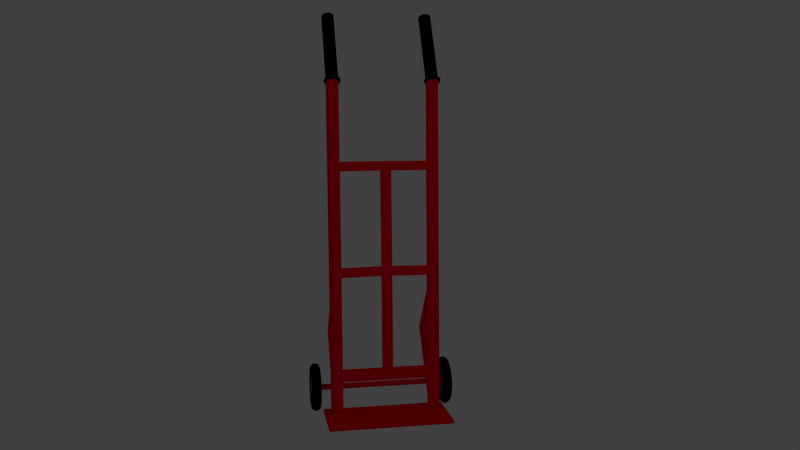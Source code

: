 # Source: HANDTRUCK.blend  (saved by Blender 2.64.0; exported with 4.5.12 LTS)
import bpy
from mathutils import Matrix  # noqa: F401  (used for matrix-valued properties, if any)

bpy.ops.wm.read_factory_settings(use_empty=True)
scene = bpy.context.scene
scene.name = 'Scene'

# ---- collections
col_collection_1 = bpy.data.collections.new('Collection 1'); scene.collection.children.link(col_collection_1)

# ---- materials (node trees are filled in below, after node groups)
mat_material_013 = bpy.data.materials.new('Material.013')
mat_material_013.alpha_threshold = 0.0
mat_material_013.use_transparent_shadow = False
mat_material_013.diffuse_color = (0.1574, 0.1574, 0.1574, 1.0)
mat_material_013.roughness = 0.5
mat_material_013.line_color = (0.0, 0.0, 0.0, 1.0)
mat_material_003 = bpy.data.materials.new('Material.003')
mat_material_003.alpha_threshold = 0.0
mat_material_003.use_transparent_shadow = False
mat_material_003.diffuse_color = (1.0, 0.0, 0.01143, 1.0)
mat_material_003.roughness = 0.5
mat_material_003.line_color = (0.0, 0.0, 0.0, 1.0)
mat_material_012 = bpy.data.materials.new('Material.012')
mat_material_012.alpha_threshold = 0.0
mat_material_012.use_transparent_shadow = False
mat_material_012.diffuse_color = (0.0, 0.0, 0.0, 1.0)
mat_material_012.roughness = 0.5
mat_material_012.line_color = (0.0, 0.0, 0.0, 1.0)
mat_material_002 = bpy.data.materials.new('Material.002')
mat_material_002.alpha_threshold = 0.0
mat_material_002.use_transparent_shadow = False
mat_material_002.roughness = 0.5
mat_material_002.line_color = (0.0, 0.0, 0.0, 1.0)
mat_material_004 = bpy.data.materials.new('Material.004')
mat_material_004.alpha_threshold = 0.0
mat_material_004.use_transparent_shadow = False
mat_material_004.diffuse_color = (0.0, 0.0, 0.0, 1.0)
mat_material_004.roughness = 0.5
mat_material_004.line_color = (0.0, 0.0, 0.0, 1.0)
mat_material_010 = bpy.data.materials.new('Material.010')
mat_material_010.alpha_threshold = 0.0
mat_material_010.use_transparent_shadow = False
mat_material_010.diffuse_color = (0.0, 0.0, 0.0, 1.0)
mat_material_010.roughness = 0.5
mat_material_010.line_color = (0.0, 0.0, 0.0, 1.0)

# ---- material node trees

# ---- world
world_world = bpy.data.worlds.new('World'); scene.world = world_world
world_world.color = (0.05088, 0.05088, 0.05088)
world_world.use_sun_shadow = False
world_world.sun_shadow_jitter_overblur = 0.0
world_world.cycles.sampling_method = 'MANUAL'
world_world.cycles.sample_map_resolution = 256

# ---- cameras
cam_camera = bpy.data.cameras.new('Camera')
cam_camera.clip_start = 0.001
cam_camera.clip_end = 1e+04
cam_camera.lens = 35.0
cam_camera.sensor_width = 32.0
cam_camera.sensor_height = 18.0
cam_camera.ortho_scale = 7.314
cam_camera.dof.focus_distance = 4.2
cam_camera.dof.aperture_fstop = 128.0

# ---- lights
light_lamp_001 = bpy.data.lights.new('Lamp.001', 'POINT')
light_lamp_001.transmission_factor = 0.0
light_lamp_001.cutoff_distance = 30.0
light_lamp_001.energy = 287.0
light_lamp_001.shadow_buffer_clip_start = 1.001
light_lamp_001.shadow_soft_size = 1.0
light_lamp_001.shadow_maximum_resolution = 0.006
light_lamp_001.use_absolute_resolution = True
light_lamp_001.cycles.use_multiple_importance_sampling = False
light_lamp = bpy.data.lights.new('Lamp', 'POINT')
light_lamp.transmission_factor = 0.0
light_lamp.cutoff_distance = 30.0
light_lamp.energy = 287.0
light_lamp.shadow_buffer_clip_start = 1.001
light_lamp.shadow_soft_size = 1.0
light_lamp.shadow_maximum_resolution = 0.006
light_lamp.use_absolute_resolution = True
light_lamp.cycles.use_multiple_importance_sampling = False

# ---- meshes
me_torus_008 = bpy.data.meshes.new('Torus.008')
me_torus_008.from_pydata([(1.25, 0.0, 0.0), (1.217, 0.0, 0.125), (1.125, 0.0, 0.2165), (1.0, 0.0, 0.25), (0.875, 0.0, 0.2165), (0.7835, 0.0, 0.125), (0.75, 0.0, 3.062e-17), (0.14, 4.061e-08, -0.3851), (0.875, 1.277e-08, -0.3118), (1.0, 0.0, -0.25), (1.125, 0.0, -0.2165), (1.217, 0.0, -0.125), (1.226, 0.2439, 0.0), (1.193, 0.2373, 0.125), (1.103, 0.2195, 0.2165), (0.9808, 0.1951, 0.25), (0.8582, 0.1707, 0.2165), (0.7684, 0.1529, 0.125), (0.7356, 0.1463, 3.062e-17), (0.1373, 0.02731, -0.3851), (0.8582, 0.1707, -0.3118), (0.9808, 0.1951, -0.25), (1.103, 0.2195, -0.2165), (1.193, 0.2373, -0.125), (1.155, 0.4784, 0.0), (1.124, 0.4655, 0.125), (1.039, 0.4305, 0.2165), (0.9239, 0.3827, 0.25), (0.8084, 0.3348, 0.2165), (0.7239, 0.2998, 0.125), (0.6929, 0.287, 3.062e-17), (0.1293, 0.05358, -0.3851), (0.8084, 0.3348, -0.3118), (0.9239, 0.3827, -0.25), (1.039, 0.4305, -0.2165), (1.124, 0.4655, -0.125), (1.039, 0.6945, 0.0), (1.011, 0.6759, 0.125), (0.9354, 0.625, 0.2165), (0.8315, 0.5556, 0.25), (0.7275, 0.4861, 0.2165), (0.6515, 0.4353, 0.125), (0.6236, 0.4167, 3.062e-17), (0.1164, 0.07778, -0.3851), (0.7275, 0.4861, -0.3118), (0.8315, 0.5556, -0.25), (0.9354, 0.625, -0.2165), (1.011, 0.6759, -0.125), (0.8839, 0.8839, 0.0), (0.8602, 0.8602, 0.125), (0.7955, 0.7955, 0.2165), (0.7071, 0.7071, 0.25), (0.6187, 0.6187, 0.2165), (0.554, 0.554, 0.125), (0.5303, 0.5303, 3.062e-17), (0.099, 0.099, -0.3851), (0.6187, 0.6187, -0.3118), (0.7071, 0.7071, -0.25), (0.7955, 0.7955, -0.2165), (0.8602, 0.8602, -0.125), (0.6945, 1.039, 0.0), (0.6759, 1.011, 0.125), (0.625, 0.9354, 0.2165), (0.5556, 0.8315, 0.25), (0.4861, 0.7275, 0.2165), (0.4353, 0.6515, 0.125), (0.4167, 0.6236, 3.062e-17), (0.07778, 0.1164, -0.3851), (0.4861, 0.7275, -0.3118), (0.5556, 0.8315, -0.25), (0.625, 0.9354, -0.2165), (0.6759, 1.011, -0.125), (0.4784, 1.155, 0.0), (0.4655, 1.124, 0.125), (0.4305, 1.039, 0.2165), (0.3827, 0.9239, 0.25), (0.3348, 0.8084, 0.2165), (0.2998, 0.7239, 0.125), (0.287, 0.6929, 3.062e-17), (0.05358, 0.1293, -0.3851), (0.3348, 0.8084, -0.3118), (0.3827, 0.9239, -0.25), (0.4305, 1.039, -0.2165), (0.4655, 1.124, -0.125), (0.2439, 1.226, 0.0), (0.2373, 1.193, 0.125), (0.2195, 1.103, 0.2165), (0.1951, 0.9808, 0.25), (0.1707, 0.8582, 0.2165), (0.1529, 0.7684, 0.125), (0.1463, 0.7356, 3.062e-17), (0.02731, 0.1373, -0.3851), (0.1707, 0.8582, -0.3118), (0.1951, 0.9808, -0.25), (0.2195, 1.103, -0.2165), (0.2373, 1.193, -0.125), (5.96e-08, 1.25, 0.0), (1.192e-07, 1.217, 0.125), (1.192e-07, 1.125, 0.2165), (8.941e-08, 1.0, 0.25), (8.941e-08, 0.875, 0.2165), (5.96e-08, 0.7835, 0.125), (8.941e-08, 0.75, 3.062e-17), (-6.752e-08, 0.14, -0.3851), (7.086e-08, 0.875, -0.3118), (8.941e-08, 1.0, -0.25), (1.192e-07, 1.125, -0.2165), (1.192e-07, 1.217, -0.125), (-0.2439, 1.226, 0.0), (-0.2373, 1.193, 0.125), (-0.2195, 1.103, 0.2165), (-0.1951, 0.9808, 0.25), (-0.1707, 0.8582, 0.2165), (-0.1529, 0.7684, 0.125), (-0.1463, 0.7356, 3.062e-17), (-0.02731, 0.1373, -0.3851), (-0.1707, 0.8582, -0.3118), (-0.1951, 0.9808, -0.25), (-0.2195, 1.103, -0.2165), (-0.2373, 1.193, -0.125), (-0.4784, 1.155, 0.0), (-0.4655, 1.124, 0.125), (-0.4305, 1.039, 0.2165), (-0.3827, 0.9239, 0.25), (-0.3348, 0.8084, 0.2165), (-0.2998, 0.7239, 0.125), (-0.287, 0.6929, 3.062e-17), (-0.05358, 0.1293, -0.3851), (-0.3348, 0.8084, -0.3118), (-0.3827, 0.9239, -0.25), (-0.4305, 1.039, -0.2165), (-0.4655, 1.124, -0.125), (-0.6945, 1.039, 0.0), (-0.6759, 1.011, 0.125), (-0.625, 0.9354, 0.2165), (-0.5556, 0.8315, 0.25), (-0.4861, 0.7275, 0.2165), (-0.4353, 0.6515, 0.125), (-0.4167, 0.6236, 3.062e-17), (-0.07778, 0.1164, -0.3851), (-0.4861, 0.7275, -0.3118), (-0.5556, 0.8315, -0.25), (-0.625, 0.9354, -0.2165), (-0.6759, 1.011, -0.125), (-0.8839, 0.8839, 0.0), (-0.8602, 0.8602, 0.125), (-0.7955, 0.7955, 0.2165), (-0.7071, 0.7071, 0.25), (-0.6187, 0.6187, 0.2165), (-0.554, 0.554, 0.125), (-0.5303, 0.5303, 3.062e-17), (-0.099, 0.099, -0.3851), (-0.6187, 0.6187, -0.3118), (-0.7071, 0.7071, -0.25), (-0.7955, 0.7955, -0.2165), (-0.8602, 0.8602, -0.125), (-1.039, 0.6945, 0.0), (-1.011, 0.6759, 0.125), (-0.9354, 0.625, 0.2165), (-0.8315, 0.5556, 0.25), (-0.7275, 0.4861, 0.2165), (-0.6515, 0.4353, 0.125), (-0.6236, 0.4167, 3.062e-17), (-0.1164, 0.07778, -0.3851), (-0.7275, 0.4861, -0.3118), (-0.8315, 0.5556, -0.25), (-0.9354, 0.625, -0.2165), (-1.011, 0.6759, -0.125), (-1.155, 0.4784, 0.0), (-1.124, 0.4655, 0.125), (-1.039, 0.4305, 0.2165), (-0.9239, 0.3827, 0.25), (-0.8084, 0.3348, 0.2165), (-0.7239, 0.2998, 0.125), (-0.6929, 0.287, 3.062e-17), (-0.1293, 0.05358, -0.3851), (-0.8084, 0.3348, -0.3118), (-0.9239, 0.3827, -0.25), (-1.039, 0.4305, -0.2165), (-1.124, 0.4655, -0.125), (-1.226, 0.2439, 0.0), (-1.193, 0.2373, 0.125), (-1.103, 0.2195, 0.2165), (-0.9808, 0.1951, 0.25), (-0.8582, 0.1707, 0.2165), (-0.7684, 0.1529, 0.125), (-0.7356, 0.1463, 3.062e-17), (-0.1373, 0.02731, -0.3851), (-0.8582, 0.1707, -0.3118), (-0.9808, 0.1951, -0.25), (-1.103, 0.2195, -0.2165), (-1.193, 0.2373, -0.125), (-1.25, 1.093e-07, 0.0), (-1.217, 1.064e-07, 0.125), (-1.125, 9.835e-08, 0.2165), (-1.0, 8.742e-08, 0.25), (-0.875, 7.649e-08, 0.2165), (-0.7835, 6.85e-08, 0.125), (-0.75, 6.557e-08, 3.062e-17), (-0.14, 5.285e-08, -0.3851), (-0.875, 8.927e-08, -0.3118), (-1.0, 8.742e-08, -0.25), (-1.125, 9.835e-08, -0.2165), (-1.217, 1.064e-07, -0.125), (-1.226, -0.2439, 0.0), (-1.193, -0.2373, 0.125), (-1.103, -0.2195, 0.2165), (-0.9808, -0.1951, 0.25), (-0.8582, -0.1707, 0.2165), (-0.7684, -0.1529, 0.125), (-0.7356, -0.1463, 3.062e-17), (-0.1373, -0.02731, -0.3851), (-0.8582, -0.1707, -0.3118), (-0.9808, -0.1951, -0.25), (-1.103, -0.2195, -0.2165), (-1.193, -0.2373, -0.125), (-1.155, -0.4784, 0.0), (-1.124, -0.4655, 0.125), (-1.039, -0.4305, 0.2165), (-0.9239, -0.3827, 0.25), (-0.8084, -0.3348, 0.2165), (-0.7239, -0.2998, 0.125), (-0.6929, -0.287, 3.062e-17), (-0.1293, -0.05358, -0.3851), (-0.8084, -0.3348, -0.3118), (-0.9239, -0.3827, -0.25), (-1.039, -0.4305, -0.2165), (-1.124, -0.4655, -0.125), (-1.039, -0.6945, 0.0), (-1.011, -0.6759, 0.125), (-0.9354, -0.625, 0.2165), (-0.8315, -0.5556, 0.25), (-0.7275, -0.4861, 0.2165), (-0.6515, -0.4353, 0.125), (-0.6236, -0.4167, 3.062e-17), (-0.1164, -0.07778, -0.3851), (-0.7275, -0.4861, -0.3118), (-0.8315, -0.5556, -0.25), (-0.9354, -0.625, -0.2165), (-1.011, -0.6759, -0.125), (-0.8839, -0.8839, 0.0), (-0.8602, -0.8602, 0.125), (-0.7955, -0.7955, 0.2165), (-0.7071, -0.7071, 0.25), (-0.6187, -0.6187, 0.2165), (-0.554, -0.554, 0.125), (-0.5303, -0.5303, 3.062e-17), (-0.099, -0.099, -0.3851), (-0.6187, -0.6187, -0.3118), (-0.7071, -0.7071, -0.25), (-0.7955, -0.7955, -0.2165), (-0.8602, -0.8602, -0.125), (-0.6945, -1.039, 0.0), (-0.6759, -1.011, 0.125), (-0.625, -0.9354, 0.2165), (-0.5556, -0.8315, 0.25), (-0.4861, -0.7275, 0.2165), (-0.4353, -0.6515, 0.125), (-0.4167, -0.6236, 3.062e-17), (-0.07778, -0.1164, -0.3851), (-0.4861, -0.7275, -0.3118), (-0.5556, -0.8315, -0.25), (-0.625, -0.9354, -0.2165), (-0.6759, -1.011, -0.125), (-0.4784, -1.155, 0.0), (-0.4655, -1.124, 0.125), (-0.4305, -1.039, 0.2165), (-0.3827, -0.9239, 0.25), (-0.3348, -0.8084, 0.2165), (-0.2998, -0.7239, 0.125), (-0.287, -0.6929, 3.062e-17), (-0.05358, -0.1293, -0.3851), (-0.3348, -0.8084, -0.3118), (-0.3827, -0.9239, -0.25), (-0.4305, -1.039, -0.2165), (-0.4655, -1.124, -0.125), (-0.2439, -1.226, 0.0), (-0.2373, -1.193, 0.125), (-0.2195, -1.103, 0.2165), (-0.1951, -0.9808, 0.25), (-0.1707, -0.8582, 0.2165), (-0.1529, -0.7684, 0.125), (-0.1463, -0.7356, 3.062e-17), (-0.02731, -0.1373, -0.3851), (-0.1707, -0.8582, -0.3118), (-0.1951, -0.9808, -0.25), (-0.2195, -1.103, -0.2165), (-0.2373, -1.193, -0.125), (5.96e-08, -1.25, 0.0), (1.192e-07, -1.217, 0.125), (1.192e-07, -1.125, 0.2165), (8.941e-08, -1.0, 0.25), (8.941e-08, -0.875, 0.2165), (5.96e-08, -0.7835, 0.125), (8.941e-08, -0.75, 3.062e-17), (-6.752e-08, -0.14, -0.3851), (7.086e-08, -0.875, -0.3118), (8.941e-08, -1.0, -0.25), (1.192e-07, -1.125, -0.2165), (1.192e-07, -1.217, -0.125), (0.2439, -1.226, 0.0), (0.2373, -1.193, 0.125), (0.2195, -1.103, 0.2165), (0.1951, -0.9808, 0.25), (0.1707, -0.8582, 0.2165), (0.1529, -0.7684, 0.125), (0.1463, -0.7356, 3.062e-17), (0.02731, -0.1373, -0.3851), (0.1707, -0.8582, -0.3118), (0.1951, -0.9808, -0.25), (0.2195, -1.103, -0.2165), (0.2373, -1.193, -0.125), (0.4784, -1.155, 0.0), (0.4655, -1.124, 0.125), (0.4305, -1.039, 0.2165), (0.3827, -0.9239, 0.25), (0.3348, -0.8084, 0.2165), (0.2998, -0.7239, 0.125), (0.287, -0.6929, 3.062e-17), (0.05358, -0.1293, -0.3851), (0.3348, -0.8084, -0.3118), (0.3827, -0.9239, -0.25), (0.4305, -1.039, -0.2165), (0.4655, -1.124, -0.125), (0.6945, -1.039, 0.0), (0.6759, -1.011, 0.125), (0.625, -0.9354, 0.2165), (0.5556, -0.8315, 0.25), (0.4861, -0.7275, 0.2165), (0.4353, -0.6515, 0.125), (0.4167, -0.6236, 3.062e-17), (0.07778, -0.1164, -0.3851), (0.4861, -0.7275, -0.3118), (0.5556, -0.8315, -0.25), (0.625, -0.9354, -0.2165), (0.6759, -1.011, -0.125), (0.8839, -0.8839, 0.0), (0.8602, -0.8602, 0.125), (0.7955, -0.7955, 0.2165), (0.7071, -0.7071, 0.25), (0.6187, -0.6187, 0.2165), (0.554, -0.554, 0.125), (0.5303, -0.5303, 3.062e-17), (0.099, -0.099, -0.3851), (0.6187, -0.6187, -0.3118), (0.7071, -0.7071, -0.25), (0.7955, -0.7955, -0.2165), (0.8602, -0.8602, -0.125), (1.039, -0.6945, 0.0), (1.011, -0.6759, 0.125), (0.9354, -0.625, 0.2165), (0.8315, -0.5556, 0.25), (0.7275, -0.4861, 0.2165), (0.6515, -0.4353, 0.125), (0.6236, -0.4167, 3.062e-17), (0.1164, -0.07778, -0.3851), (0.7275, -0.4861, -0.3118), (0.8315, -0.5556, -0.25), (0.9354, -0.625, -0.2165), (1.011, -0.6759, -0.125), (1.155, -0.4784, 0.0), (1.124, -0.4655, 0.125), (1.039, -0.4305, 0.2165), (0.9239, -0.3827, 0.25), (0.8084, -0.3348, 0.2165), (0.7239, -0.2998, 0.125), (0.6929, -0.287, 3.062e-17), (0.1293, -0.05358, -0.3851), (0.8084, -0.3348, -0.3118), (0.9239, -0.3827, -0.25), (1.039, -0.4305, -0.2165), (1.124, -0.4655, -0.125), (1.226, -0.2439, 0.0), (1.193, -0.2373, 0.125), (1.103, -0.2195, 0.2165), (0.9808, -0.1951, 0.25), (0.8582, -0.1707, 0.2165), (0.7684, -0.1529, 0.125), (0.7356, -0.1463, 3.062e-17), (0.1373, -0.02731, -0.3851), (0.8582, -0.1707, -0.3118), (0.9808, -0.1951, -0.25), (1.103, -0.2195, -0.2165), (1.193, -0.2373, -0.125)], [], [(0, 12, 13, 1), (1, 13, 14, 2), (2, 14, 15, 3), (3, 15, 16, 4), (4, 16, 17, 5), (5, 17, 18, 6), (7, 19, 20, 8), (8, 20, 21, 9), (9, 21, 22, 10), (10, 22, 23, 11), (0, 11, 23, 12), (12, 24, 25, 13), (13, 25, 26, 14), (14, 26, 27, 15), (15, 27, 28, 16), (16, 28, 29, 17), (17, 29, 30, 18), (19, 31, 32, 20), (20, 32, 33, 21), (21, 33, 34, 22), (22, 34, 35, 23), (23, 35, 24, 12), (24, 36, 37, 25), (25, 37, 38, 26), (26, 38, 39, 27), (27, 39, 40, 28), (28, 40, 41, 29), (29, 41, 42, 30), (31, 43, 44, 32), (32, 44, 45, 33), (33, 45, 46, 34), (34, 46, 47, 35), (35, 47, 36, 24), (36, 48, 49, 37), (37, 49, 50, 38), (38, 50, 51, 39), (39, 51, 52, 40), (40, 52, 53, 41), (41, 53, 54, 42), (43, 55, 56, 44), (44, 56, 57, 45), (45, 57, 58, 46), (46, 58, 59, 47), (47, 59, 48, 36), (48, 60, 61, 49), (49, 61, 62, 50), (50, 62, 63, 51), (51, 63, 64, 52), (52, 64, 65, 53), (53, 65, 66, 54), (55, 67, 68, 56), (56, 68, 69, 57), (57, 69, 70, 58), (58, 70, 71, 59), (59, 71, 60, 48), (60, 72, 73, 61), (61, 73, 74, 62), (62, 74, 75, 63), (63, 75, 76, 64), (64, 76, 77, 65), (65, 77, 78, 66), (67, 79, 80, 68), (68, 80, 81, 69), (69, 81, 82, 70), (70, 82, 83, 71), (71, 83, 72, 60), (72, 84, 85, 73), (73, 85, 86, 74), (74, 86, 87, 75), (75, 87, 88, 76), (76, 88, 89, 77), (77, 89, 90, 78), (79, 91, 92, 80), (80, 92, 93, 81), (81, 93, 94, 82), (82, 94, 95, 83), (83, 95, 84, 72), (84, 96, 97, 85), (85, 97, 98, 86), (86, 98, 99, 87), (87, 99, 100, 88), (88, 100, 101, 89), (89, 101, 102, 90), (91, 103, 104, 92), (92, 104, 105, 93), (93, 105, 106, 94), (94, 106, 107, 95), (95, 107, 96, 84), (96, 108, 109, 97), (97, 109, 110, 98), (98, 110, 111, 99), (99, 111, 112, 100), (100, 112, 113, 101), (101, 113, 114, 102), (103, 115, 116, 104), (104, 116, 117, 105), (105, 117, 118, 106), (106, 118, 119, 107), (107, 119, 108, 96), (108, 120, 121, 109), (109, 121, 122, 110), (110, 122, 123, 111), (111, 123, 124, 112), (112, 124, 125, 113), (113, 125, 126, 114), (115, 127, 128, 116), (116, 128, 129, 117), (117, 129, 130, 118), (118, 130, 131, 119), (119, 131, 120, 108), (120, 132, 133, 121), (121, 133, 134, 122), (122, 134, 135, 123), (123, 135, 136, 124), (124, 136, 137, 125), (125, 137, 138, 126), (127, 139, 140, 128), (128, 140, 141, 129), (129, 141, 142, 130), (130, 142, 143, 131), (131, 143, 132, 120), (132, 144, 145, 133), (133, 145, 146, 134), (134, 146, 147, 135), (135, 147, 148, 136), (136, 148, 149, 137), (137, 149, 150, 138), (139, 151, 152, 140), (140, 152, 153, 141), (141, 153, 154, 142), (142, 154, 155, 143), (143, 155, 144, 132), (144, 156, 157, 145), (145, 157, 158, 146), (146, 158, 159, 147), (147, 159, 160, 148), (148, 160, 161, 149), (149, 161, 162, 150), (151, 163, 164, 152), (152, 164, 165, 153), (153, 165, 166, 154), (154, 166, 167, 155), (155, 167, 156, 144), (156, 168, 169, 157), (157, 169, 170, 158), (158, 170, 171, 159), (159, 171, 172, 160), (160, 172, 173, 161), (161, 173, 174, 162), (163, 175, 176, 164), (164, 176, 177, 165), (165, 177, 178, 166), (166, 178, 179, 167), (167, 179, 168, 156), (168, 180, 181, 169), (169, 181, 182, 170), (170, 182, 183, 171), (171, 183, 184, 172), (172, 184, 185, 173), (173, 185, 186, 174), (175, 187, 188, 176), (176, 188, 189, 177), (177, 189, 190, 178), (178, 190, 191, 179), (179, 191, 180, 168), (180, 192, 193, 181), (181, 193, 194, 182), (182, 194, 195, 183), (183, 195, 196, 184), (184, 196, 197, 185), (185, 197, 198, 186), (187, 199, 200, 188), (188, 200, 201, 189), (189, 201, 202, 190), (190, 202, 203, 191), (191, 203, 192, 180), (192, 204, 205, 193), (193, 205, 206, 194), (194, 206, 207, 195), (195, 207, 208, 196), (196, 208, 209, 197), (197, 209, 210, 198), (199, 211, 212, 200), (200, 212, 213, 201), (201, 213, 214, 202), (202, 214, 215, 203), (203, 215, 204, 192), (204, 216, 217, 205), (205, 217, 218, 206), (206, 218, 219, 207), (207, 219, 220, 208), (208, 220, 221, 209), (209, 221, 222, 210), (211, 223, 224, 212), (212, 224, 225, 213), (213, 225, 226, 214), (214, 226, 227, 215), (215, 227, 216, 204), (216, 228, 229, 217), (217, 229, 230, 218), (218, 230, 231, 219), (219, 231, 232, 220), (220, 232, 233, 221), (221, 233, 234, 222), (223, 235, 236, 224), (224, 236, 237, 225), (225, 237, 238, 226), (226, 238, 239, 227), (227, 239, 228, 216), (228, 240, 241, 229), (229, 241, 242, 230), (230, 242, 243, 231), (231, 243, 244, 232), (232, 244, 245, 233), (233, 245, 246, 234), (235, 247, 248, 236), (236, 248, 249, 237), (237, 249, 250, 238), (238, 250, 251, 239), (239, 251, 240, 228), (240, 252, 253, 241), (241, 253, 254, 242), (242, 254, 255, 243), (243, 255, 256, 244), (244, 256, 257, 245), (245, 257, 258, 246), (247, 259, 260, 248), (248, 260, 261, 249), (249, 261, 262, 250), (250, 262, 263, 251), (251, 263, 252, 240), (252, 264, 265, 253), (253, 265, 266, 254), (254, 266, 267, 255), (255, 267, 268, 256), (256, 268, 269, 257), (257, 269, 270, 258), (259, 271, 272, 260), (260, 272, 273, 261), (261, 273, 274, 262), (262, 274, 275, 263), (263, 275, 264, 252), (264, 276, 277, 265), (265, 277, 278, 266), (266, 278, 279, 267), (267, 279, 280, 268), (268, 280, 281, 269), (269, 281, 282, 270), (271, 283, 284, 272), (272, 284, 285, 273), (273, 285, 286, 274), (274, 286, 287, 275), (275, 287, 276, 264), (276, 288, 289, 277), (277, 289, 290, 278), (278, 290, 291, 279), (279, 291, 292, 280), (280, 292, 293, 281), (281, 293, 294, 282), (283, 295, 296, 284), (284, 296, 297, 285), (285, 297, 298, 286), (286, 298, 299, 287), (287, 299, 288, 276), (288, 300, 301, 289), (289, 301, 302, 290), (290, 302, 303, 291), (291, 303, 304, 292), (292, 304, 305, 293), (293, 305, 306, 294), (295, 307, 308, 296), (296, 308, 309, 297), (297, 309, 310, 298), (298, 310, 311, 299), (299, 311, 300, 288), (300, 312, 313, 301), (301, 313, 314, 302), (302, 314, 315, 303), (303, 315, 316, 304), (304, 316, 317, 305), (305, 317, 318, 306), (307, 319, 320, 308), (308, 320, 321, 309), (309, 321, 322, 310), (310, 322, 323, 311), (311, 323, 312, 300), (312, 324, 325, 313), (313, 325, 326, 314), (314, 326, 327, 315), (315, 327, 328, 316), (316, 328, 329, 317), (317, 329, 330, 318), (319, 331, 332, 320), (320, 332, 333, 321), (321, 333, 334, 322), (322, 334, 335, 323), (323, 335, 324, 312), (324, 336, 337, 325), (325, 337, 338, 326), (326, 338, 339, 327), (327, 339, 340, 328), (328, 340, 341, 329), (329, 341, 342, 330), (331, 343, 344, 332), (332, 344, 345, 333), (333, 345, 346, 334), (334, 346, 347, 335), (335, 347, 336, 324), (336, 348, 349, 337), (337, 349, 350, 338), (338, 350, 351, 339), (339, 351, 352, 340), (340, 352, 353, 341), (341, 353, 354, 342), (343, 355, 356, 344), (344, 356, 357, 345), (345, 357, 358, 346), (346, 358, 359, 347), (347, 359, 348, 336), (348, 360, 361, 349), (349, 361, 362, 350), (350, 362, 363, 351), (351, 363, 364, 352), (352, 364, 365, 353), (353, 365, 366, 354), (355, 367, 368, 356), (356, 368, 369, 357), (357, 369, 370, 358), (358, 370, 371, 359), (359, 371, 360, 348), (360, 372, 373, 361), (361, 373, 374, 362), (362, 374, 375, 363), (363, 375, 376, 364), (364, 376, 377, 365), (365, 377, 378, 366), (367, 379, 380, 368), (368, 380, 381, 369), (369, 381, 382, 370), (370, 382, 383, 371), (371, 383, 372, 360), (372, 0, 1, 373), (373, 1, 2, 374), (374, 2, 3, 375), (375, 3, 4, 376), (376, 4, 5, 377), (377, 5, 6, 378), (379, 7, 8, 380), (380, 8, 9, 381), (381, 9, 10, 382), (382, 10, 11, 383), (383, 11, 0, 372), (6, 18, 30, 42, 54, 66, 78, 90, 102, 114, 126, 138, 150, 162, 174, 186, 198, 210, 222, 234, 246, 258, 270, 282, 294, 306, 318, 330, 342, 354, 366, 378), (19, 235, 223, 31), (31, 223, 211, 43), (43, 211, 199, 55), (187, 67, 55, 199), (175, 79, 67, 187), (79, 175, 163, 91), (91, 163, 151, 103), (103, 151, 139, 115), (127, 115, 139), (7, 247, 235, 19), (247, 7, 379, 259), (259, 379, 367, 271), (271, 367, 355, 283), (283, 355, 343, 295), (331, 307, 295, 343), (307, 331, 319)])
me_torus_008.materials.append(mat_material_013)
me_torus_008.use_remesh_preserve_volume = False
me_torus_008.use_remesh_preserve_attributes = False
me_torus_008.use_mirror_vertex_groups = False
me_torus_008.update()
me_cube_021 = bpy.data.meshes.new('Cube.021')
me_cube_021.from_pydata([(-1.0, -0.3974, -1.0), (-1.0, 1.0, -1.0), (1.0, 1.0, -1.0), (1.0, -0.5188, -1.0), (-1.0, -0.3974, 1.0), (-1.0, 1.0, 1.0), (1.0, 1.0, 1.0), (1.0, -0.5188, 1.0), (0.0, 2.828, 1.0), (0.0, 2.828, -1.0), (0.0, 0.8277, 1.0), (0.0, 0.8277, -1.0)], [], [(4, 5, 1, 0), (8, 6, 2, 9), (6, 7, 3, 2), (10, 4, 0, 11), (11, 9, 2, 3), (10, 8, 5, 4), (5, 8, 9, 1), (7, 10, 11, 3), (0, 1, 9, 11), (7, 6, 8, 10)])
me_cube_021.materials.append(mat_material_003)
me_cube_021.use_remesh_preserve_volume = False
me_cube_021.use_remesh_preserve_attributes = False
me_cube_021.use_mirror_vertex_groups = False
me_cube_021.update()
me_cube_020 = bpy.data.meshes.new('Cube.020')
me_cube_020.from_pydata([(-1.0, -1.0, -1.0), (-1.0, 1.0, -0.9638), (1.0, 1.0, -1.0), (1.0, -1.0, -1.0), (-1.0, -1.0, 1.036), (-1.0, 1.0, 1.036), (1.0, 1.0, 1.036), (1.0, -1.0, 1.036)], [], [(4, 5, 1, 0), (5, 6, 2, 1), (6, 7, 3, 2), (7, 4, 0, 3), (0, 1, 2, 3), (7, 6, 5, 4)])
me_cube_020.materials.append(mat_material_003)
me_cube_020.use_remesh_preserve_volume = False
me_cube_020.use_remesh_preserve_attributes = False
me_cube_020.use_mirror_vertex_groups = False
me_cube_020.update()
me_cylinder_005 = bpy.data.meshes.new('Cylinder.005')
me_cylinder_005.from_pydata([(0.0, 1.0, -1.0), (0.0, 1.0, 1.0), (0.6428, 0.766, -1.0), (0.6428, 0.766, 1.0), (0.9848, 0.1736, -1.0), (0.9848, 0.1736, 1.0), (0.866, -0.5, -1.0), (0.866, -0.5, 1.0), (0.342, -0.9397, -1.0), (0.342, -0.9397, 1.0), (-0.342, -0.9397, -1.0), (-0.342, -0.9397, 1.0), (-0.866, -0.5, -1.0), (-0.866, -0.5, 1.0), (-0.9848, 0.1736, -1.0), (-0.9848, 0.1736, 1.0), (-0.6428, 0.766, -1.0), (-0.6428, 0.766, 1.0)], [], [(0, 1, 3, 2), (2, 3, 5, 4), (4, 5, 7, 6), (6, 7, 9, 8), (8, 9, 11, 10), (10, 11, 13, 12), (12, 13, 15, 14), (3, 1, 17, 15, 13, 11, 9, 7, 5), (16, 17, 1, 0), (14, 15, 17, 16), (0, 2, 4, 6, 8, 10, 12, 14, 16)])
me_cylinder_005.materials.append(mat_material_003)
me_cylinder_005.use_remesh_preserve_volume = False
me_cylinder_005.use_remesh_preserve_attributes = False
me_cylinder_005.use_mirror_vertex_groups = False
me_cylinder_005.update()
me_cube_018 = bpy.data.meshes.new('Cube.018')
me_cube_018.from_pydata([(-1.0, -0.1823, -1.0), (-1.0, 1.0, -0.9638), (1.0, 1.0, -1.0), (1.0, -0.1823, -1.0), (-1.0, -1.0, 1.036), (-1.0, 1.0, 1.036), (1.0, 1.0, 1.036), (1.0, -1.0, 1.036)], [], [(4, 5, 1, 0), (5, 6, 2, 1), (6, 7, 3, 2), (7, 4, 0, 3), (0, 1, 2, 3), (7, 6, 5, 4)])
me_cube_018.materials.append(mat_material_003)
me_cube_018.use_remesh_preserve_volume = False
me_cube_018.use_remesh_preserve_attributes = False
me_cube_018.use_mirror_vertex_groups = False
me_cube_018.update()
me_torus_005 = bpy.data.meshes.new('Torus.005')
me_torus_005.from_pydata([(1.25, 0.0, 0.0), (1.217, 0.0, 0.125), (1.125, 0.0, 0.2165), (1.0, 0.0, 0.25), (0.875, 0.0, 0.2165), (0.7835, 0.0, 0.125), (0.75, 0.0, 3.062e-17), (0.14, 4.061e-08, -0.3851), (0.875, 1.277e-08, -0.3118), (1.0, 0.0, -0.25), (1.125, 0.0, -0.2165), (1.217, 0.0, -0.125), (1.226, 0.2439, 0.0), (1.193, 0.2373, 0.125), (1.103, 0.2195, 0.2165), (0.9808, 0.1951, 0.25), (0.8582, 0.1707, 0.2165), (0.7684, 0.1529, 0.125), (0.7356, 0.1463, 3.062e-17), (0.1373, 0.02731, -0.3851), (0.8582, 0.1707, -0.3118), (0.9808, 0.1951, -0.25), (1.103, 0.2195, -0.2165), (1.193, 0.2373, -0.125), (1.155, 0.4784, 0.0), (1.124, 0.4655, 0.125), (1.039, 0.4305, 0.2165), (0.9239, 0.3827, 0.25), (0.8084, 0.3348, 0.2165), (0.7239, 0.2998, 0.125), (0.6929, 0.287, 3.062e-17), (0.1293, 0.05358, -0.3851), (0.8084, 0.3348, -0.3118), (0.9239, 0.3827, -0.25), (1.039, 0.4305, -0.2165), (1.124, 0.4655, -0.125), (1.039, 0.6945, 0.0), (1.011, 0.6759, 0.125), (0.9354, 0.625, 0.2165), (0.8315, 0.5556, 0.25), (0.7275, 0.4861, 0.2165), (0.6515, 0.4353, 0.125), (0.6236, 0.4167, 3.062e-17), (0.1164, 0.07778, -0.3851), (0.7275, 0.4861, -0.3118), (0.8315, 0.5556, -0.25), (0.9354, 0.625, -0.2165), (1.011, 0.6759, -0.125), (0.8839, 0.8839, 0.0), (0.8602, 0.8602, 0.125), (0.7955, 0.7955, 0.2165), (0.7071, 0.7071, 0.25), (0.6187, 0.6187, 0.2165), (0.554, 0.554, 0.125), (0.5303, 0.5303, 3.062e-17), (0.099, 0.099, -0.3851), (0.6187, 0.6187, -0.3118), (0.7071, 0.7071, -0.25), (0.7955, 0.7955, -0.2165), (0.8602, 0.8602, -0.125), (0.6945, 1.039, 0.0), (0.6759, 1.011, 0.125), (0.625, 0.9354, 0.2165), (0.5556, 0.8315, 0.25), (0.4861, 0.7275, 0.2165), (0.4353, 0.6515, 0.125), (0.4167, 0.6236, 3.062e-17), (0.07778, 0.1164, -0.3851), (0.4861, 0.7275, -0.3118), (0.5556, 0.8315, -0.25), (0.625, 0.9354, -0.2165), (0.6759, 1.011, -0.125), (0.4784, 1.155, 0.0), (0.4655, 1.124, 0.125), (0.4305, 1.039, 0.2165), (0.3827, 0.9239, 0.25), (0.3348, 0.8084, 0.2165), (0.2998, 0.7239, 0.125), (0.287, 0.6929, 3.062e-17), (0.05358, 0.1293, -0.3851), (0.3348, 0.8084, -0.3118), (0.3827, 0.9239, -0.25), (0.4305, 1.039, -0.2165), (0.4655, 1.124, -0.125), (0.2439, 1.226, 0.0), (0.2373, 1.193, 0.125), (0.2195, 1.103, 0.2165), (0.1951, 0.9808, 0.25), (0.1707, 0.8582, 0.2165), (0.1529, 0.7684, 0.125), (0.1463, 0.7356, 3.062e-17), (0.02731, 0.1373, -0.3851), (0.1707, 0.8582, -0.3118), (0.1951, 0.9808, -0.25), (0.2195, 1.103, -0.2165), (0.2373, 1.193, -0.125), (5.96e-08, 1.25, 0.0), (1.192e-07, 1.217, 0.125), (1.192e-07, 1.125, 0.2165), (8.941e-08, 1.0, 0.25), (8.941e-08, 0.875, 0.2165), (5.96e-08, 0.7835, 0.125), (8.941e-08, 0.75, 3.062e-17), (-6.752e-08, 0.14, -0.3851), (7.086e-08, 0.875, -0.3118), (8.941e-08, 1.0, -0.25), (1.192e-07, 1.125, -0.2165), (1.192e-07, 1.217, -0.125), (-0.2439, 1.226, 0.0), (-0.2373, 1.193, 0.125), (-0.2195, 1.103, 0.2165), (-0.1951, 0.9808, 0.25), (-0.1707, 0.8582, 0.2165), (-0.1529, 0.7684, 0.125), (-0.1463, 0.7356, 3.062e-17), (-0.02731, 0.1373, -0.3851), (-0.1707, 0.8582, -0.3118), (-0.1951, 0.9808, -0.25), (-0.2195, 1.103, -0.2165), (-0.2373, 1.193, -0.125), (-0.4784, 1.155, 0.0), (-0.4655, 1.124, 0.125), (-0.4305, 1.039, 0.2165), (-0.3827, 0.9239, 0.25), (-0.3348, 0.8084, 0.2165), (-0.2998, 0.7239, 0.125), (-0.287, 0.6929, 3.062e-17), (-0.05358, 0.1293, -0.3851), (-0.3348, 0.8084, -0.3118), (-0.3827, 0.9239, -0.25), (-0.4305, 1.039, -0.2165), (-0.4655, 1.124, -0.125), (-0.6945, 1.039, 0.0), (-0.6759, 1.011, 0.125), (-0.625, 0.9354, 0.2165), (-0.5556, 0.8315, 0.25), (-0.4861, 0.7275, 0.2165), (-0.4353, 0.6515, 0.125), (-0.4167, 0.6236, 3.062e-17), (-0.07778, 0.1164, -0.3851), (-0.4861, 0.7275, -0.3118), (-0.5556, 0.8315, -0.25), (-0.625, 0.9354, -0.2165), (-0.6759, 1.011, -0.125), (-0.8839, 0.8839, 0.0), (-0.8602, 0.8602, 0.125), (-0.7955, 0.7955, 0.2165), (-0.7071, 0.7071, 0.25), (-0.6187, 0.6187, 0.2165), (-0.554, 0.554, 0.125), (-0.5303, 0.5303, 3.062e-17), (-0.099, 0.099, -0.3851), (-0.6187, 0.6187, -0.3118), (-0.7071, 0.7071, -0.25), (-0.7955, 0.7955, -0.2165), (-0.8602, 0.8602, -0.125), (-1.039, 0.6945, 0.0), (-1.011, 0.6759, 0.125), (-0.9354, 0.625, 0.2165), (-0.8315, 0.5556, 0.25), (-0.7275, 0.4861, 0.2165), (-0.6515, 0.4353, 0.125), (-0.6236, 0.4167, 3.062e-17), (-0.1164, 0.07778, -0.3851), (-0.7275, 0.4861, -0.3118), (-0.8315, 0.5556, -0.25), (-0.9354, 0.625, -0.2165), (-1.011, 0.6759, -0.125), (-1.155, 0.4784, 0.0), (-1.124, 0.4655, 0.125), (-1.039, 0.4305, 0.2165), (-0.9239, 0.3827, 0.25), (-0.8084, 0.3348, 0.2165), (-0.7239, 0.2998, 0.125), (-0.6929, 0.287, 3.062e-17), (-0.1293, 0.05358, -0.3851), (-0.8084, 0.3348, -0.3118), (-0.9239, 0.3827, -0.25), (-1.039, 0.4305, -0.2165), (-1.124, 0.4655, -0.125), (-1.226, 0.2439, 0.0), (-1.193, 0.2373, 0.125), (-1.103, 0.2195, 0.2165), (-0.9808, 0.1951, 0.25), (-0.8582, 0.1707, 0.2165), (-0.7684, 0.1529, 0.125), (-0.7356, 0.1463, 3.062e-17), (-0.1373, 0.02731, -0.3851), (-0.8582, 0.1707, -0.3118), (-0.9808, 0.1951, -0.25), (-1.103, 0.2195, -0.2165), (-1.193, 0.2373, -0.125), (-1.25, 1.093e-07, 0.0), (-1.217, 1.064e-07, 0.125), (-1.125, 9.835e-08, 0.2165), (-1.0, 8.742e-08, 0.25), (-0.875, 7.649e-08, 0.2165), (-0.7835, 6.85e-08, 0.125), (-0.75, 6.557e-08, 3.062e-17), (-0.14, 5.285e-08, -0.3851), (-0.875, 8.927e-08, -0.3118), (-1.0, 8.742e-08, -0.25), (-1.125, 9.835e-08, -0.2165), (-1.217, 1.064e-07, -0.125), (-1.226, -0.2439, 0.0), (-1.193, -0.2373, 0.125), (-1.103, -0.2195, 0.2165), (-0.9808, -0.1951, 0.25), (-0.8582, -0.1707, 0.2165), (-0.7684, -0.1529, 0.125), (-0.7356, -0.1463, 3.062e-17), (-0.1373, -0.02731, -0.3851), (-0.8582, -0.1707, -0.3118), (-0.9808, -0.1951, -0.25), (-1.103, -0.2195, -0.2165), (-1.193, -0.2373, -0.125), (-1.155, -0.4784, 0.0), (-1.124, -0.4655, 0.125), (-1.039, -0.4305, 0.2165), (-0.9239, -0.3827, 0.25), (-0.8084, -0.3348, 0.2165), (-0.7239, -0.2998, 0.125), (-0.6929, -0.287, 3.062e-17), (-0.1293, -0.05358, -0.3851), (-0.8084, -0.3348, -0.3118), (-0.9239, -0.3827, -0.25), (-1.039, -0.4305, -0.2165), (-1.124, -0.4655, -0.125), (-1.039, -0.6945, 0.0), (-1.011, -0.6759, 0.125), (-0.9354, -0.625, 0.2165), (-0.8315, -0.5556, 0.25), (-0.7275, -0.4861, 0.2165), (-0.6515, -0.4353, 0.125), (-0.6236, -0.4167, 3.062e-17), (-0.1164, -0.07778, -0.3851), (-0.7275, -0.4861, -0.3118), (-0.8315, -0.5556, -0.25), (-0.9354, -0.625, -0.2165), (-1.011, -0.6759, -0.125), (-0.8839, -0.8839, 0.0), (-0.8602, -0.8602, 0.125), (-0.7955, -0.7955, 0.2165), (-0.7071, -0.7071, 0.25), (-0.6187, -0.6187, 0.2165), (-0.554, -0.554, 0.125), (-0.5303, -0.5303, 3.062e-17), (-0.099, -0.099, -0.3851), (-0.6187, -0.6187, -0.3118), (-0.7071, -0.7071, -0.25), (-0.7955, -0.7955, -0.2165), (-0.8602, -0.8602, -0.125), (-0.6945, -1.039, 0.0), (-0.6759, -1.011, 0.125), (-0.625, -0.9354, 0.2165), (-0.5556, -0.8315, 0.25), (-0.4861, -0.7275, 0.2165), (-0.4353, -0.6515, 0.125), (-0.4167, -0.6236, 3.062e-17), (-0.07778, -0.1164, -0.3851), (-0.4861, -0.7275, -0.3118), (-0.5556, -0.8315, -0.25), (-0.625, -0.9354, -0.2165), (-0.6759, -1.011, -0.125), (-0.4784, -1.155, 0.0), (-0.4655, -1.124, 0.125), (-0.4305, -1.039, 0.2165), (-0.3827, -0.9239, 0.25), (-0.3348, -0.8084, 0.2165), (-0.2998, -0.7239, 0.125), (-0.287, -0.6929, 3.062e-17), (-0.05358, -0.1293, -0.3851), (-0.3348, -0.8084, -0.3118), (-0.3827, -0.9239, -0.25), (-0.4305, -1.039, -0.2165), (-0.4655, -1.124, -0.125), (-0.2439, -1.226, 0.0), (-0.2373, -1.193, 0.125), (-0.2195, -1.103, 0.2165), (-0.1951, -0.9808, 0.25), (-0.1707, -0.8582, 0.2165), (-0.1529, -0.7684, 0.125), (-0.1463, -0.7356, 3.062e-17), (-0.02731, -0.1373, -0.3851), (-0.1707, -0.8582, -0.3118), (-0.1951, -0.9808, -0.25), (-0.2195, -1.103, -0.2165), (-0.2373, -1.193, -0.125), (5.96e-08, -1.25, 0.0), (1.192e-07, -1.217, 0.125), (1.192e-07, -1.125, 0.2165), (8.941e-08, -1.0, 0.25), (8.941e-08, -0.875, 0.2165), (5.96e-08, -0.7835, 0.125), (8.941e-08, -0.75, 3.062e-17), (-6.752e-08, -0.14, -0.3851), (7.086e-08, -0.875, -0.3118), (8.941e-08, -1.0, -0.25), (1.192e-07, -1.125, -0.2165), (1.192e-07, -1.217, -0.125), (0.2439, -1.226, 0.0), (0.2373, -1.193, 0.125), (0.2195, -1.103, 0.2165), (0.1951, -0.9808, 0.25), (0.1707, -0.8582, 0.2165), (0.1529, -0.7684, 0.125), (0.1463, -0.7356, 3.062e-17), (0.02731, -0.1373, -0.3851), (0.1707, -0.8582, -0.3118), (0.1951, -0.9808, -0.25), (0.2195, -1.103, -0.2165), (0.2373, -1.193, -0.125), (0.4784, -1.155, 0.0), (0.4655, -1.124, 0.125), (0.4305, -1.039, 0.2165), (0.3827, -0.9239, 0.25), (0.3348, -0.8084, 0.2165), (0.2998, -0.7239, 0.125), (0.287, -0.6929, 3.062e-17), (0.05358, -0.1293, -0.3851), (0.3348, -0.8084, -0.3118), (0.3827, -0.9239, -0.25), (0.4305, -1.039, -0.2165), (0.4655, -1.124, -0.125), (0.6945, -1.039, 0.0), (0.6759, -1.011, 0.125), (0.625, -0.9354, 0.2165), (0.5556, -0.8315, 0.25), (0.4861, -0.7275, 0.2165), (0.4353, -0.6515, 0.125), (0.4167, -0.6236, 3.062e-17), (0.07778, -0.1164, -0.3851), (0.4861, -0.7275, -0.3118), (0.5556, -0.8315, -0.25), (0.625, -0.9354, -0.2165), (0.6759, -1.011, -0.125), (0.8839, -0.8839, 0.0), (0.8602, -0.8602, 0.125), (0.7955, -0.7955, 0.2165), (0.7071, -0.7071, 0.25), (0.6187, -0.6187, 0.2165), (0.554, -0.554, 0.125), (0.5303, -0.5303, 3.062e-17), (0.099, -0.099, -0.3851), (0.6187, -0.6187, -0.3118), (0.7071, -0.7071, -0.25), (0.7955, -0.7955, -0.2165), (0.8602, -0.8602, -0.125), (1.039, -0.6945, 0.0), (1.011, -0.6759, 0.125), (0.9354, -0.625, 0.2165), (0.8315, -0.5556, 0.25), (0.7275, -0.4861, 0.2165), (0.6515, -0.4353, 0.125), (0.6236, -0.4167, 3.062e-17), (0.1164, -0.07778, -0.3851), (0.7275, -0.4861, -0.3118), (0.8315, -0.5556, -0.25), (0.9354, -0.625, -0.2165), (1.011, -0.6759, -0.125), (1.155, -0.4784, 0.0), (1.124, -0.4655, 0.125), (1.039, -0.4305, 0.2165), (0.9239, -0.3827, 0.25), (0.8084, -0.3348, 0.2165), (0.7239, -0.2998, 0.125), (0.6929, -0.287, 3.062e-17), (0.1293, -0.05358, -0.3851), (0.8084, -0.3348, -0.3118), (0.9239, -0.3827, -0.25), (1.039, -0.4305, -0.2165), (1.124, -0.4655, -0.125), (1.226, -0.2439, 0.0), (1.193, -0.2373, 0.125), (1.103, -0.2195, 0.2165), (0.9808, -0.1951, 0.25), (0.8582, -0.1707, 0.2165), (0.7684, -0.1529, 0.125), (0.7356, -0.1463, 3.062e-17), (0.1373, -0.02731, -0.3851), (0.8582, -0.1707, -0.3118), (0.9808, -0.1951, -0.25), (1.103, -0.2195, -0.2165), (1.193, -0.2373, -0.125)], [], [(0, 12, 13, 1), (1, 13, 14, 2), (2, 14, 15, 3), (3, 15, 16, 4), (4, 16, 17, 5), (5, 17, 18, 6), (7, 19, 20, 8), (8, 20, 21, 9), (9, 21, 22, 10), (10, 22, 23, 11), (0, 11, 23, 12), (12, 24, 25, 13), (13, 25, 26, 14), (14, 26, 27, 15), (15, 27, 28, 16), (16, 28, 29, 17), (17, 29, 30, 18), (19, 31, 32, 20), (20, 32, 33, 21), (21, 33, 34, 22), (22, 34, 35, 23), (23, 35, 24, 12), (24, 36, 37, 25), (25, 37, 38, 26), (26, 38, 39, 27), (27, 39, 40, 28), (28, 40, 41, 29), (29, 41, 42, 30), (31, 43, 44, 32), (32, 44, 45, 33), (33, 45, 46, 34), (34, 46, 47, 35), (35, 47, 36, 24), (36, 48, 49, 37), (37, 49, 50, 38), (38, 50, 51, 39), (39, 51, 52, 40), (40, 52, 53, 41), (41, 53, 54, 42), (43, 55, 56, 44), (44, 56, 57, 45), (45, 57, 58, 46), (46, 58, 59, 47), (47, 59, 48, 36), (48, 60, 61, 49), (49, 61, 62, 50), (50, 62, 63, 51), (51, 63, 64, 52), (52, 64, 65, 53), (53, 65, 66, 54), (55, 67, 68, 56), (56, 68, 69, 57), (57, 69, 70, 58), (58, 70, 71, 59), (59, 71, 60, 48), (60, 72, 73, 61), (61, 73, 74, 62), (62, 74, 75, 63), (63, 75, 76, 64), (64, 76, 77, 65), (65, 77, 78, 66), (67, 79, 80, 68), (68, 80, 81, 69), (69, 81, 82, 70), (70, 82, 83, 71), (71, 83, 72, 60), (72, 84, 85, 73), (73, 85, 86, 74), (74, 86, 87, 75), (75, 87, 88, 76), (76, 88, 89, 77), (77, 89, 90, 78), (79, 91, 92, 80), (80, 92, 93, 81), (81, 93, 94, 82), (82, 94, 95, 83), (83, 95, 84, 72), (84, 96, 97, 85), (85, 97, 98, 86), (86, 98, 99, 87), (87, 99, 100, 88), (88, 100, 101, 89), (89, 101, 102, 90), (91, 103, 104, 92), (92, 104, 105, 93), (93, 105, 106, 94), (94, 106, 107, 95), (95, 107, 96, 84), (96, 108, 109, 97), (97, 109, 110, 98), (98, 110, 111, 99), (99, 111, 112, 100), (100, 112, 113, 101), (101, 113, 114, 102), (103, 115, 116, 104), (104, 116, 117, 105), (105, 117, 118, 106), (106, 118, 119, 107), (107, 119, 108, 96), (108, 120, 121, 109), (109, 121, 122, 110), (110, 122, 123, 111), (111, 123, 124, 112), (112, 124, 125, 113), (113, 125, 126, 114), (115, 127, 128, 116), (116, 128, 129, 117), (117, 129, 130, 118), (118, 130, 131, 119), (119, 131, 120, 108), (120, 132, 133, 121), (121, 133, 134, 122), (122, 134, 135, 123), (123, 135, 136, 124), (124, 136, 137, 125), (125, 137, 138, 126), (127, 139, 140, 128), (128, 140, 141, 129), (129, 141, 142, 130), (130, 142, 143, 131), (131, 143, 132, 120), (132, 144, 145, 133), (133, 145, 146, 134), (134, 146, 147, 135), (135, 147, 148, 136), (136, 148, 149, 137), (137, 149, 150, 138), (139, 151, 152, 140), (140, 152, 153, 141), (141, 153, 154, 142), (142, 154, 155, 143), (143, 155, 144, 132), (144, 156, 157, 145), (145, 157, 158, 146), (146, 158, 159, 147), (147, 159, 160, 148), (148, 160, 161, 149), (149, 161, 162, 150), (151, 163, 164, 152), (152, 164, 165, 153), (153, 165, 166, 154), (154, 166, 167, 155), (155, 167, 156, 144), (156, 168, 169, 157), (157, 169, 170, 158), (158, 170, 171, 159), (159, 171, 172, 160), (160, 172, 173, 161), (161, 173, 174, 162), (163, 175, 176, 164), (164, 176, 177, 165), (165, 177, 178, 166), (166, 178, 179, 167), (167, 179, 168, 156), (168, 180, 181, 169), (169, 181, 182, 170), (170, 182, 183, 171), (171, 183, 184, 172), (172, 184, 185, 173), (173, 185, 186, 174), (175, 187, 188, 176), (176, 188, 189, 177), (177, 189, 190, 178), (178, 190, 191, 179), (179, 191, 180, 168), (180, 192, 193, 181), (181, 193, 194, 182), (182, 194, 195, 183), (183, 195, 196, 184), (184, 196, 197, 185), (185, 197, 198, 186), (187, 199, 200, 188), (188, 200, 201, 189), (189, 201, 202, 190), (190, 202, 203, 191), (191, 203, 192, 180), (192, 204, 205, 193), (193, 205, 206, 194), (194, 206, 207, 195), (195, 207, 208, 196), (196, 208, 209, 197), (197, 209, 210, 198), (199, 211, 212, 200), (200, 212, 213, 201), (201, 213, 214, 202), (202, 214, 215, 203), (203, 215, 204, 192), (204, 216, 217, 205), (205, 217, 218, 206), (206, 218, 219, 207), (207, 219, 220, 208), (208, 220, 221, 209), (209, 221, 222, 210), (211, 223, 224, 212), (212, 224, 225, 213), (213, 225, 226, 214), (214, 226, 227, 215), (215, 227, 216, 204), (216, 228, 229, 217), (217, 229, 230, 218), (218, 230, 231, 219), (219, 231, 232, 220), (220, 232, 233, 221), (221, 233, 234, 222), (223, 235, 236, 224), (224, 236, 237, 225), (225, 237, 238, 226), (226, 238, 239, 227), (227, 239, 228, 216), (228, 240, 241, 229), (229, 241, 242, 230), (230, 242, 243, 231), (231, 243, 244, 232), (232, 244, 245, 233), (233, 245, 246, 234), (235, 247, 248, 236), (236, 248, 249, 237), (237, 249, 250, 238), (238, 250, 251, 239), (239, 251, 240, 228), (240, 252, 253, 241), (241, 253, 254, 242), (242, 254, 255, 243), (243, 255, 256, 244), (244, 256, 257, 245), (245, 257, 258, 246), (247, 259, 260, 248), (248, 260, 261, 249), (249, 261, 262, 250), (250, 262, 263, 251), (251, 263, 252, 240), (252, 264, 265, 253), (253, 265, 266, 254), (254, 266, 267, 255), (255, 267, 268, 256), (256, 268, 269, 257), (257, 269, 270, 258), (259, 271, 272, 260), (260, 272, 273, 261), (261, 273, 274, 262), (262, 274, 275, 263), (263, 275, 264, 252), (264, 276, 277, 265), (265, 277, 278, 266), (266, 278, 279, 267), (267, 279, 280, 268), (268, 280, 281, 269), (269, 281, 282, 270), (271, 283, 284, 272), (272, 284, 285, 273), (273, 285, 286, 274), (274, 286, 287, 275), (275, 287, 276, 264), (276, 288, 289, 277), (277, 289, 290, 278), (278, 290, 291, 279), (279, 291, 292, 280), (280, 292, 293, 281), (281, 293, 294, 282), (283, 295, 296, 284), (284, 296, 297, 285), (285, 297, 298, 286), (286, 298, 299, 287), (287, 299, 288, 276), (288, 300, 301, 289), (289, 301, 302, 290), (290, 302, 303, 291), (291, 303, 304, 292), (292, 304, 305, 293), (293, 305, 306, 294), (295, 307, 308, 296), (296, 308, 309, 297), (297, 309, 310, 298), (298, 310, 311, 299), (299, 311, 300, 288), (300, 312, 313, 301), (301, 313, 314, 302), (302, 314, 315, 303), (303, 315, 316, 304), (304, 316, 317, 305), (305, 317, 318, 306), (307, 319, 320, 308), (308, 320, 321, 309), (309, 321, 322, 310), (310, 322, 323, 311), (311, 323, 312, 300), (312, 324, 325, 313), (313, 325, 326, 314), (314, 326, 327, 315), (315, 327, 328, 316), (316, 328, 329, 317), (317, 329, 330, 318), (319, 331, 332, 320), (320, 332, 333, 321), (321, 333, 334, 322), (322, 334, 335, 323), (323, 335, 324, 312), (324, 336, 337, 325), (325, 337, 338, 326), (326, 338, 339, 327), (327, 339, 340, 328), (328, 340, 341, 329), (329, 341, 342, 330), (331, 343, 344, 332), (332, 344, 345, 333), (333, 345, 346, 334), (334, 346, 347, 335), (335, 347, 336, 324), (336, 348, 349, 337), (337, 349, 350, 338), (338, 350, 351, 339), (339, 351, 352, 340), (340, 352, 353, 341), (341, 353, 354, 342), (343, 355, 356, 344), (344, 356, 357, 345), (345, 357, 358, 346), (346, 358, 359, 347), (347, 359, 348, 336), (348, 360, 361, 349), (349, 361, 362, 350), (350, 362, 363, 351), (351, 363, 364, 352), (352, 364, 365, 353), (353, 365, 366, 354), (355, 367, 368, 356), (356, 368, 369, 357), (357, 369, 370, 358), (358, 370, 371, 359), (359, 371, 360, 348), (360, 372, 373, 361), (361, 373, 374, 362), (362, 374, 375, 363), (363, 375, 376, 364), (364, 376, 377, 365), (365, 377, 378, 366), (367, 379, 380, 368), (368, 380, 381, 369), (369, 381, 382, 370), (370, 382, 383, 371), (371, 383, 372, 360), (372, 0, 1, 373), (373, 1, 2, 374), (374, 2, 3, 375), (375, 3, 4, 376), (376, 4, 5, 377), (377, 5, 6, 378), (379, 7, 8, 380), (380, 8, 9, 381), (381, 9, 10, 382), (382, 10, 11, 383), (383, 11, 0, 372), (6, 18, 30, 42, 54, 66, 78, 90, 102, 114, 126, 138, 150, 162, 174, 186, 198, 210, 222, 234, 246, 258, 270, 282, 294, 306, 318, 330, 342, 354, 366, 378), (19, 235, 223, 31), (31, 223, 211, 43), (43, 211, 199, 55), (187, 67, 55, 199), (175, 79, 67, 187), (79, 175, 163, 91), (91, 163, 151, 103), (103, 151, 139, 115), (127, 115, 139), (7, 247, 235, 19), (247, 7, 379, 259), (259, 379, 367, 271), (271, 367, 355, 283), (283, 355, 343, 295), (331, 307, 295, 343), (307, 331, 319)])
me_torus_005.materials.append(mat_material_013)
me_torus_005.use_remesh_preserve_volume = False
me_torus_005.use_remesh_preserve_attributes = False
me_torus_005.use_mirror_vertex_groups = False
me_torus_005.update()
me_torus_004 = bpy.data.meshes.new('Torus.004')
me_torus_004.from_pydata([(1.25, 0.0, 0.0), (1.217, 0.0, 0.125), (1.125, 0.0, 0.2165), (1.0, 0.0, 0.25), (0.875, 0.0, 0.2165), (0.7835, 0.0, 0.125), (0.75, 0.0, 3.062e-17), (0.7835, 0.0, -0.125), (0.875, 0.0, -0.2165), (1.0, 0.0, -0.25), (1.125, 0.0, -0.2165), (1.217, 0.0, -0.125), (1.226, 0.2439, 0.0), (1.193, 0.2373, 0.125), (1.103, 0.2195, 0.2165), (0.9808, 0.1951, 0.25), (0.8582, 0.1707, 0.2165), (0.7684, 0.1529, 0.125), (0.7356, 0.1463, 3.062e-17), (0.7684, 0.1529, -0.125), (0.8582, 0.1707, -0.2165), (0.9808, 0.1951, -0.25), (1.103, 0.2195, -0.2165), (1.193, 0.2373, -0.125), (1.155, 0.4784, 0.0), (1.124, 0.4655, 0.125), (1.039, 0.4305, 0.2165), (0.9239, 0.3827, 0.25), (0.8084, 0.3348, 0.2165), (0.7239, 0.2998, 0.125), (0.6929, 0.287, 3.062e-17), (0.7239, 0.2998, -0.125), (0.8084, 0.3348, -0.2165), (0.9239, 0.3827, -0.25), (1.039, 0.4305, -0.2165), (1.124, 0.4655, -0.125), (1.039, 0.6945, 0.0), (1.011, 0.6759, 0.125), (0.9354, 0.625, 0.2165), (0.8315, 0.5556, 0.25), (0.7275, 0.4861, 0.2165), (0.6515, 0.4353, 0.125), (0.6236, 0.4167, 3.062e-17), (0.6515, 0.4353, -0.125), (0.7275, 0.4861, -0.2165), (0.8315, 0.5556, -0.25), (0.9354, 0.625, -0.2165), (1.011, 0.6759, -0.125), (0.8839, 0.8839, 0.0), (0.8602, 0.8602, 0.125), (0.7955, 0.7955, 0.2165), (0.7071, 0.7071, 0.25), (0.6187, 0.6187, 0.2165), (0.554, 0.554, 0.125), (0.5303, 0.5303, 3.062e-17), (0.554, 0.554, -0.125), (0.6187, 0.6187, -0.2165), (0.7071, 0.7071, -0.25), (0.7955, 0.7955, -0.2165), (0.8602, 0.8602, -0.125), (0.6945, 1.039, 0.0), (0.6759, 1.011, 0.125), (0.625, 0.9354, 0.2165), (0.5556, 0.8315, 0.25), (0.4861, 0.7275, 0.2165), (0.4353, 0.6515, 0.125), (0.4167, 0.6236, 3.062e-17), (0.4353, 0.6515, -0.125), (0.4861, 0.7275, -0.2165), (0.5556, 0.8315, -0.25), (0.625, 0.9354, -0.2165), (0.6759, 1.011, -0.125), (0.4784, 1.155, 0.0), (0.4655, 1.124, 0.125), (0.4305, 1.039, 0.2165), (0.3827, 0.9239, 0.25), (0.3348, 0.8084, 0.2165), (0.2998, 0.7239, 0.125), (0.287, 0.6929, 3.062e-17), (0.2998, 0.7239, -0.125), (0.3348, 0.8084, -0.2165), (0.3827, 0.9239, -0.25), (0.4305, 1.039, -0.2165), (0.4655, 1.124, -0.125), (0.2439, 1.226, 0.0), (0.2373, 1.193, 0.125), (0.2195, 1.103, 0.2165), (0.1951, 0.9808, 0.25), (0.1707, 0.8582, 0.2165), (0.1529, 0.7684, 0.125), (0.1463, 0.7356, 3.062e-17), (0.1529, 0.7684, -0.125), (0.1707, 0.8582, -0.2165), (0.1951, 0.9808, -0.25), (0.2195, 1.103, -0.2165), (0.2373, 1.193, -0.125), (5.96e-08, 1.25, 0.0), (1.192e-07, 1.217, 0.125), (1.192e-07, 1.125, 0.2165), (8.941e-08, 1.0, 0.25), (8.941e-08, 0.875, 0.2165), (5.96e-08, 0.7835, 0.125), (8.941e-08, 0.75, 3.062e-17), (5.96e-08, 0.7835, -0.125), (8.941e-08, 0.875, -0.2165), (8.941e-08, 1.0, -0.25), (1.192e-07, 1.125, -0.2165), (1.192e-07, 1.217, -0.125), (-0.2439, 1.226, 0.0), (-0.2373, 1.193, 0.125), (-0.2195, 1.103, 0.2165), (-0.1951, 0.9808, 0.25), (-0.1707, 0.8582, 0.2165), (-0.1529, 0.7684, 0.125), (-0.1463, 0.7356, 3.062e-17), (-0.1529, 0.7684, -0.125), (-0.1707, 0.8582, -0.2165), (-0.1951, 0.9808, -0.25), (-0.2195, 1.103, -0.2165), (-0.2373, 1.193, -0.125), (-0.4784, 1.155, 0.0), (-0.4655, 1.124, 0.125), (-0.4305, 1.039, 0.2165), (-0.3827, 0.9239, 0.25), (-0.3348, 0.8084, 0.2165), (-0.2998, 0.7239, 0.125), (-0.287, 0.6929, 3.062e-17), (-0.2998, 0.7239, -0.125), (-0.3348, 0.8084, -0.2165), (-0.3827, 0.9239, -0.25), (-0.4305, 1.039, -0.2165), (-0.4655, 1.124, -0.125), (-0.6945, 1.039, 0.0), (-0.6759, 1.011, 0.125), (-0.625, 0.9354, 0.2165), (-0.5556, 0.8315, 0.25), (-0.4861, 0.7275, 0.2165), (-0.4353, 0.6515, 0.125), (-0.4167, 0.6236, 3.062e-17), (-0.4353, 0.6515, -0.125), (-0.4861, 0.7275, -0.2165), (-0.5556, 0.8315, -0.25), (-0.625, 0.9354, -0.2165), (-0.6759, 1.011, -0.125), (-0.8839, 0.8839, 0.0), (-0.8602, 0.8602, 0.125), (-0.7955, 0.7955, 0.2165), (-0.7071, 0.7071, 0.25), (-0.6187, 0.6187, 0.2165), (-0.554, 0.554, 0.125), (-0.5303, 0.5303, 3.062e-17), (-0.554, 0.554, -0.125), (-0.6187, 0.6187, -0.2165), (-0.7071, 0.7071, -0.25), (-0.7955, 0.7955, -0.2165), (-0.8602, 0.8602, -0.125), (-1.039, 0.6945, 0.0), (-1.011, 0.6759, 0.125), (-0.9354, 0.625, 0.2165), (-0.8315, 0.5556, 0.25), (-0.7275, 0.4861, 0.2165), (-0.6515, 0.4353, 0.125), (-0.6236, 0.4167, 3.062e-17), (-0.6515, 0.4353, -0.125), (-0.7275, 0.4861, -0.2165), (-0.8315, 0.5556, -0.25), (-0.9354, 0.625, -0.2165), (-1.011, 0.6759, -0.125), (-1.155, 0.4784, 0.0), (-1.124, 0.4655, 0.125), (-1.039, 0.4305, 0.2165), (-0.9239, 0.3827, 0.25), (-0.8084, 0.3348, 0.2165), (-0.7239, 0.2998, 0.125), (-0.6929, 0.287, 3.062e-17), (-0.7239, 0.2998, -0.125), (-0.8084, 0.3348, -0.2165), (-0.9239, 0.3827, -0.25), (-1.039, 0.4305, -0.2165), (-1.124, 0.4655, -0.125), (-1.226, 0.2439, 0.0), (-1.193, 0.2373, 0.125), (-1.103, 0.2195, 0.2165), (-0.9808, 0.1951, 0.25), (-0.8582, 0.1707, 0.2165), (-0.7684, 0.1529, 0.125), (-0.7356, 0.1463, 3.062e-17), (-0.7684, 0.1529, -0.125), (-0.8582, 0.1707, -0.2165), (-0.9808, 0.1951, -0.25), (-1.103, 0.2195, -0.2165), (-1.193, 0.2373, -0.125), (-1.25, 1.093e-07, 0.0), (-1.217, 1.064e-07, 0.125), (-1.125, 9.835e-08, 0.2165), (-1.0, 8.742e-08, 0.25), (-0.875, 7.649e-08, 0.2165), (-0.7835, 6.85e-08, 0.125), (-0.75, 6.557e-08, 3.062e-17), (-0.7835, 6.85e-08, -0.125), (-0.875, 7.649e-08, -0.2165), (-1.0, 8.742e-08, -0.25), (-1.125, 9.835e-08, -0.2165), (-1.217, 1.064e-07, -0.125), (-1.226, -0.2439, 0.0), (-1.193, -0.2373, 0.125), (-1.103, -0.2195, 0.2165), (-0.9808, -0.1951, 0.25), (-0.8582, -0.1707, 0.2165), (-0.7684, -0.1529, 0.125), (-0.7356, -0.1463, 3.062e-17), (-0.7684, -0.1529, -0.125), (-0.8582, -0.1707, -0.2165), (-0.9808, -0.1951, -0.25), (-1.103, -0.2195, -0.2165), (-1.193, -0.2373, -0.125), (-1.155, -0.4784, 0.0), (-1.124, -0.4655, 0.125), (-1.039, -0.4305, 0.2165), (-0.9239, -0.3827, 0.25), (-0.8084, -0.3348, 0.2165), (-0.7239, -0.2998, 0.125), (-0.6929, -0.287, 3.062e-17), (-0.7239, -0.2998, -0.125), (-0.8084, -0.3348, -0.2165), (-0.9239, -0.3827, -0.25), (-1.039, -0.4305, -0.2165), (-1.124, -0.4655, -0.125), (-1.039, -0.6945, 0.0), (-1.011, -0.6759, 0.125), (-0.9354, -0.625, 0.2165), (-0.8315, -0.5556, 0.25), (-0.7275, -0.4861, 0.2165), (-0.6515, -0.4353, 0.125), (-0.6236, -0.4167, 3.062e-17), (-0.6515, -0.4353, -0.125), (-0.7275, -0.4861, -0.2165), (-0.8315, -0.5556, -0.25), (-0.9354, -0.625, -0.2165), (-1.011, -0.6759, -0.125), (-0.8839, -0.8839, 0.0), (-0.8602, -0.8602, 0.125), (-0.7955, -0.7955, 0.2165), (-0.7071, -0.7071, 0.25), (-0.6187, -0.6187, 0.2165), (-0.554, -0.554, 0.125), (-0.5303, -0.5303, 3.062e-17), (-0.554, -0.554, -0.125), (-0.6187, -0.6187, -0.2165), (-0.7071, -0.7071, -0.25), (-0.7955, -0.7955, -0.2165), (-0.8602, -0.8602, -0.125), (-0.6945, -1.039, 0.0), (-0.6759, -1.011, 0.125), (-0.625, -0.9354, 0.2165), (-0.5556, -0.8315, 0.25), (-0.4861, -0.7275, 0.2165), (-0.4353, -0.6515, 0.125), (-0.4167, -0.6236, 3.062e-17), (-0.4353, -0.6515, -0.125), (-0.4861, -0.7275, -0.2165), (-0.5556, -0.8315, -0.25), (-0.625, -0.9354, -0.2165), (-0.6759, -1.011, -0.125), (-0.4784, -1.155, 0.0), (-0.4655, -1.124, 0.125), (-0.4305, -1.039, 0.2165), (-0.3827, -0.9239, 0.25), (-0.3348, -0.8084, 0.2165), (-0.2998, -0.7239, 0.125), (-0.287, -0.6929, 3.062e-17), (-0.2998, -0.7239, -0.125), (-0.3348, -0.8084, -0.2165), (-0.3827, -0.9239, -0.25), (-0.4305, -1.039, -0.2165), (-0.4655, -1.124, -0.125), (-0.2439, -1.226, 0.0), (-0.2373, -1.193, 0.125), (-0.2195, -1.103, 0.2165), (-0.1951, -0.9808, 0.25), (-0.1707, -0.8582, 0.2165), (-0.1529, -0.7684, 0.125), (-0.1463, -0.7356, 3.062e-17), (-0.1529, -0.7684, -0.125), (-0.1707, -0.8582, -0.2165), (-0.1951, -0.9808, -0.25), (-0.2195, -1.103, -0.2165), (-0.2373, -1.193, -0.125), (5.96e-08, -1.25, 0.0), (1.192e-07, -1.217, 0.125), (1.192e-07, -1.125, 0.2165), (8.941e-08, -1.0, 0.25), (8.941e-08, -0.875, 0.2165), (5.96e-08, -0.7835, 0.125), (8.941e-08, -0.75, 3.062e-17), (5.96e-08, -0.7835, -0.125), (8.941e-08, -0.875, -0.2165), (8.941e-08, -1.0, -0.25), (1.192e-07, -1.125, -0.2165), (1.192e-07, -1.217, -0.125), (0.2439, -1.226, 0.0), (0.2373, -1.193, 0.125), (0.2195, -1.103, 0.2165), (0.1951, -0.9808, 0.25), (0.1707, -0.8582, 0.2165), (0.1529, -0.7684, 0.125), (0.1463, -0.7356, 3.062e-17), (0.1529, -0.7684, -0.125), (0.1707, -0.8582, -0.2165), (0.1951, -0.9808, -0.25), (0.2195, -1.103, -0.2165), (0.2373, -1.193, -0.125), (0.4784, -1.155, 0.0), (0.4655, -1.124, 0.125), (0.4305, -1.039, 0.2165), (0.3827, -0.9239, 0.25), (0.3348, -0.8084, 0.2165), (0.2998, -0.7239, 0.125), (0.287, -0.6929, 3.062e-17), (0.2998, -0.7239, -0.125), (0.3348, -0.8084, -0.2165), (0.3827, -0.9239, -0.25), (0.4305, -1.039, -0.2165), (0.4655, -1.124, -0.125), (0.6945, -1.039, 0.0), (0.6759, -1.011, 0.125), (0.625, -0.9354, 0.2165), (0.5556, -0.8315, 0.25), (0.4861, -0.7275, 0.2165), (0.4353, -0.6515, 0.125), (0.4167, -0.6236, 3.062e-17), (0.4353, -0.6515, -0.125), (0.4861, -0.7275, -0.2165), (0.5556, -0.8315, -0.25), (0.625, -0.9354, -0.2165), (0.6759, -1.011, -0.125), (0.8839, -0.8839, 0.0), (0.8602, -0.8602, 0.125), (0.7955, -0.7955, 0.2165), (0.7071, -0.7071, 0.25), (0.6187, -0.6187, 0.2165), (0.554, -0.554, 0.125), (0.5303, -0.5303, 3.062e-17), (0.554, -0.554, -0.125), (0.6187, -0.6187, -0.2165), (0.7071, -0.7071, -0.25), (0.7955, -0.7955, -0.2165), (0.8602, -0.8602, -0.125), (1.039, -0.6945, 0.0), (1.011, -0.6759, 0.125), (0.9354, -0.625, 0.2165), (0.8315, -0.5556, 0.25), (0.7275, -0.4861, 0.2165), (0.6515, -0.4353, 0.125), (0.6236, -0.4167, 3.062e-17), (0.6515, -0.4353, -0.125), (0.7275, -0.4861, -0.2165), (0.8315, -0.5556, -0.25), (0.9354, -0.625, -0.2165), (1.011, -0.6759, -0.125), (1.155, -0.4784, 0.0), (1.124, -0.4655, 0.125), (1.039, -0.4305, 0.2165), (0.9239, -0.3827, 0.25), (0.8084, -0.3348, 0.2165), (0.7239, -0.2998, 0.125), (0.6929, -0.287, 3.062e-17), (0.7239, -0.2998, -0.125), (0.8084, -0.3348, -0.2165), (0.9239, -0.3827, -0.25), (1.039, -0.4305, -0.2165), (1.124, -0.4655, -0.125), (1.226, -0.2439, 0.0), (1.193, -0.2373, 0.125), (1.103, -0.2195, 0.2165), (0.9808, -0.1951, 0.25), (0.8582, -0.1707, 0.2165), (0.7684, -0.1529, 0.125), (0.7356, -0.1463, 3.062e-17), (0.7684, -0.1529, -0.125), (0.8582, -0.1707, -0.2165), (0.9808, -0.1951, -0.25), (1.103, -0.2195, -0.2165), (1.193, -0.2373, -0.125)], [], [(0, 12, 13, 1), (1, 13, 14, 2), (2, 14, 15, 3), (3, 15, 16, 4), (4, 16, 17, 5), (5, 17, 18, 6), (6, 18, 19, 7), (7, 19, 20, 8), (8, 20, 21, 9), (9, 21, 22, 10), (10, 22, 23, 11), (0, 11, 23, 12), (12, 24, 25, 13), (13, 25, 26, 14), (14, 26, 27, 15), (15, 27, 28, 16), (16, 28, 29, 17), (17, 29, 30, 18), (18, 30, 31, 19), (19, 31, 32, 20), (20, 32, 33, 21), (21, 33, 34, 22), (22, 34, 35, 23), (23, 35, 24, 12), (24, 36, 37, 25), (25, 37, 38, 26), (26, 38, 39, 27), (27, 39, 40, 28), (28, 40, 41, 29), (29, 41, 42, 30), (30, 42, 43, 31), (31, 43, 44, 32), (32, 44, 45, 33), (33, 45, 46, 34), (34, 46, 47, 35), (35, 47, 36, 24), (36, 48, 49, 37), (37, 49, 50, 38), (38, 50, 51, 39), (39, 51, 52, 40), (40, 52, 53, 41), (41, 53, 54, 42), (42, 54, 55, 43), (43, 55, 56, 44), (44, 56, 57, 45), (45, 57, 58, 46), (46, 58, 59, 47), (47, 59, 48, 36), (48, 60, 61, 49), (49, 61, 62, 50), (50, 62, 63, 51), (51, 63, 64, 52), (52, 64, 65, 53), (53, 65, 66, 54), (54, 66, 67, 55), (55, 67, 68, 56), (56, 68, 69, 57), (57, 69, 70, 58), (58, 70, 71, 59), (59, 71, 60, 48), (60, 72, 73, 61), (61, 73, 74, 62), (62, 74, 75, 63), (63, 75, 76, 64), (64, 76, 77, 65), (65, 77, 78, 66), (66, 78, 79, 67), (67, 79, 80, 68), (68, 80, 81, 69), (69, 81, 82, 70), (70, 82, 83, 71), (71, 83, 72, 60), (72, 84, 85, 73), (73, 85, 86, 74), (74, 86, 87, 75), (75, 87, 88, 76), (76, 88, 89, 77), (77, 89, 90, 78), (78, 90, 91, 79), (79, 91, 92, 80), (80, 92, 93, 81), (81, 93, 94, 82), (82, 94, 95, 83), (83, 95, 84, 72), (84, 96, 97, 85), (85, 97, 98, 86), (86, 98, 99, 87), (87, 99, 100, 88), (88, 100, 101, 89), (89, 101, 102, 90), (90, 102, 103, 91), (91, 103, 104, 92), (92, 104, 105, 93), (93, 105, 106, 94), (94, 106, 107, 95), (95, 107, 96, 84), (96, 108, 109, 97), (97, 109, 110, 98), (98, 110, 111, 99), (99, 111, 112, 100), (100, 112, 113, 101), (101, 113, 114, 102), (102, 114, 115, 103), (103, 115, 116, 104), (104, 116, 117, 105), (105, 117, 118, 106), (106, 118, 119, 107), (107, 119, 108, 96), (108, 120, 121, 109), (109, 121, 122, 110), (110, 122, 123, 111), (111, 123, 124, 112), (112, 124, 125, 113), (113, 125, 126, 114), (114, 126, 127, 115), (115, 127, 128, 116), (116, 128, 129, 117), (117, 129, 130, 118), (118, 130, 131, 119), (119, 131, 120, 108), (120, 132, 133, 121), (121, 133, 134, 122), (122, 134, 135, 123), (123, 135, 136, 124), (124, 136, 137, 125), (125, 137, 138, 126), (126, 138, 139, 127), (127, 139, 140, 128), (128, 140, 141, 129), (129, 141, 142, 130), (130, 142, 143, 131), (131, 143, 132, 120), (132, 144, 145, 133), (133, 145, 146, 134), (134, 146, 147, 135), (135, 147, 148, 136), (136, 148, 149, 137), (137, 149, 150, 138), (138, 150, 151, 139), (139, 151, 152, 140), (140, 152, 153, 141), (141, 153, 154, 142), (142, 154, 155, 143), (143, 155, 144, 132), (144, 156, 157, 145), (145, 157, 158, 146), (146, 158, 159, 147), (147, 159, 160, 148), (148, 160, 161, 149), (149, 161, 162, 150), (150, 162, 163, 151), (151, 163, 164, 152), (152, 164, 165, 153), (153, 165, 166, 154), (154, 166, 167, 155), (155, 167, 156, 144), (156, 168, 169, 157), (157, 169, 170, 158), (158, 170, 171, 159), (159, 171, 172, 160), (160, 172, 173, 161), (161, 173, 174, 162), (162, 174, 175, 163), (163, 175, 176, 164), (164, 176, 177, 165), (165, 177, 178, 166), (166, 178, 179, 167), (167, 179, 168, 156), (168, 180, 181, 169), (169, 181, 182, 170), (170, 182, 183, 171), (171, 183, 184, 172), (172, 184, 185, 173), (173, 185, 186, 174), (174, 186, 187, 175), (175, 187, 188, 176), (176, 188, 189, 177), (177, 189, 190, 178), (178, 190, 191, 179), (179, 191, 180, 168), (180, 192, 193, 181), (181, 193, 194, 182), (182, 194, 195, 183), (183, 195, 196, 184), (184, 196, 197, 185), (185, 197, 198, 186), (186, 198, 199, 187), (187, 199, 200, 188), (188, 200, 201, 189), (189, 201, 202, 190), (190, 202, 203, 191), (191, 203, 192, 180), (192, 204, 205, 193), (193, 205, 206, 194), (194, 206, 207, 195), (195, 207, 208, 196), (196, 208, 209, 197), (197, 209, 210, 198), (198, 210, 211, 199), (199, 211, 212, 200), (200, 212, 213, 201), (201, 213, 214, 202), (202, 214, 215, 203), (203, 215, 204, 192), (204, 216, 217, 205), (205, 217, 218, 206), (206, 218, 219, 207), (207, 219, 220, 208), (208, 220, 221, 209), (209, 221, 222, 210), (210, 222, 223, 211), (211, 223, 224, 212), (212, 224, 225, 213), (213, 225, 226, 214), (214, 226, 227, 215), (215, 227, 216, 204), (216, 228, 229, 217), (217, 229, 230, 218), (218, 230, 231, 219), (219, 231, 232, 220), (220, 232, 233, 221), (221, 233, 234, 222), (222, 234, 235, 223), (223, 235, 236, 224), (224, 236, 237, 225), (225, 237, 238, 226), (226, 238, 239, 227), (227, 239, 228, 216), (228, 240, 241, 229), (229, 241, 242, 230), (230, 242, 243, 231), (231, 243, 244, 232), (232, 244, 245, 233), (233, 245, 246, 234), (234, 246, 247, 235), (235, 247, 248, 236), (236, 248, 249, 237), (237, 249, 250, 238), (238, 250, 251, 239), (239, 251, 240, 228), (240, 252, 253, 241), (241, 253, 254, 242), (242, 254, 255, 243), (243, 255, 256, 244), (244, 256, 257, 245), (245, 257, 258, 246), (246, 258, 259, 247), (247, 259, 260, 248), (248, 260, 261, 249), (249, 261, 262, 250), (250, 262, 263, 251), (251, 263, 252, 240), (252, 264, 265, 253), (253, 265, 266, 254), (254, 266, 267, 255), (255, 267, 268, 256), (256, 268, 269, 257), (257, 269, 270, 258), (258, 270, 271, 259), (259, 271, 272, 260), (260, 272, 273, 261), (261, 273, 274, 262), (262, 274, 275, 263), (263, 275, 264, 252), (264, 276, 277, 265), (265, 277, 278, 266), (266, 278, 279, 267), (267, 279, 280, 268), (268, 280, 281, 269), (269, 281, 282, 270), (270, 282, 283, 271), (271, 283, 284, 272), (272, 284, 285, 273), (273, 285, 286, 274), (274, 286, 287, 275), (275, 287, 276, 264), (276, 288, 289, 277), (277, 289, 290, 278), (278, 290, 291, 279), (279, 291, 292, 280), (280, 292, 293, 281), (281, 293, 294, 282), (282, 294, 295, 283), (283, 295, 296, 284), (284, 296, 297, 285), (285, 297, 298, 286), (286, 298, 299, 287), (287, 299, 288, 276), (288, 300, 301, 289), (289, 301, 302, 290), (290, 302, 303, 291), (291, 303, 304, 292), (292, 304, 305, 293), (293, 305, 306, 294), (294, 306, 307, 295), (295, 307, 308, 296), (296, 308, 309, 297), (297, 309, 310, 298), (298, 310, 311, 299), (299, 311, 300, 288), (300, 312, 313, 301), (301, 313, 314, 302), (302, 314, 315, 303), (303, 315, 316, 304), (304, 316, 317, 305), (305, 317, 318, 306), (306, 318, 319, 307), (307, 319, 320, 308), (308, 320, 321, 309), (309, 321, 322, 310), (310, 322, 323, 311), (311, 323, 312, 300), (312, 324, 325, 313), (313, 325, 326, 314), (314, 326, 327, 315), (315, 327, 328, 316), (316, 328, 329, 317), (317, 329, 330, 318), (318, 330, 331, 319), (319, 331, 332, 320), (320, 332, 333, 321), (321, 333, 334, 322), (322, 334, 335, 323), (323, 335, 324, 312), (324, 336, 337, 325), (325, 337, 338, 326), (326, 338, 339, 327), (327, 339, 340, 328), (328, 340, 341, 329), (329, 341, 342, 330), (330, 342, 343, 331), (331, 343, 344, 332), (332, 344, 345, 333), (333, 345, 346, 334), (334, 346, 347, 335), (335, 347, 336, 324), (336, 348, 349, 337), (337, 349, 350, 338), (338, 350, 351, 339), (339, 351, 352, 340), (340, 352, 353, 341), (341, 353, 354, 342), (342, 354, 355, 343), (343, 355, 356, 344), (344, 356, 357, 345), (345, 357, 358, 346), (346, 358, 359, 347), (347, 359, 348, 336), (348, 360, 361, 349), (349, 361, 362, 350), (350, 362, 363, 351), (351, 363, 364, 352), (352, 364, 365, 353), (353, 365, 366, 354), (354, 366, 367, 355), (355, 367, 368, 356), (356, 368, 369, 357), (357, 369, 370, 358), (358, 370, 371, 359), (359, 371, 360, 348), (360, 372, 373, 361), (361, 373, 374, 362), (362, 374, 375, 363), (363, 375, 376, 364), (364, 376, 377, 365), (365, 377, 378, 366), (366, 378, 379, 367), (367, 379, 380, 368), (368, 380, 381, 369), (369, 381, 382, 370), (370, 382, 383, 371), (371, 383, 372, 360), (372, 0, 1, 373), (373, 1, 2, 374), (374, 2, 3, 375), (375, 3, 4, 376), (376, 4, 5, 377), (377, 5, 6, 378), (378, 6, 7, 379), (379, 7, 8, 380), (380, 8, 9, 381), (381, 9, 10, 382), (382, 10, 11, 383), (383, 11, 0, 372)])
me_torus_004.materials.append(mat_material_012)
me_torus_004.use_remesh_preserve_volume = False
me_torus_004.use_remesh_preserve_attributes = False
me_torus_004.use_mirror_vertex_groups = False
me_torus_004.update()
me_cylinder_004 = bpy.data.meshes.new('Cylinder.004')
me_cylinder_004.from_pydata([(0.0, 1.0, -1.0), (0.0, 1.0, 1.0), (0.6428, 0.766, -1.0), (0.6428, 0.766, 1.0), (0.9848, 0.1736, -1.0), (0.9848, 0.1736, 1.0), (0.866, -0.5, -1.0), (0.866, -0.5, 1.0), (0.342, -0.9397, -1.0), (0.342, -0.9397, 1.0), (-0.342, -0.9397, -1.0), (-0.342, -0.9397, 1.0), (-0.866, -0.5, -1.0), (-0.866, -0.5, 1.0), (-0.9848, 0.1736, -1.0), (-0.9848, 0.1736, 1.0), (-0.6428, 0.766, -1.0), (-0.6428, 0.766, 1.0), (-4.155e-07, 0.8929, 1.017), (0.6428, 0.6643, 1.015), (0.9848, 0.1523, 1.028), (0.866, -0.4387, 1.041), (0.342, -0.8244, 1.049), (-0.342, -0.8244, 1.049), (-0.866, -0.4387, 1.041), (-0.9848, 0.1523, 1.028), (-0.6428, 0.6643, 1.015), (5.569e-06, 6.43, 1.414), (0.6428, 6.225, 1.418), (0.9848, 5.705, 1.429), (0.866, 5.114, 1.442), (0.342, 4.728, 1.451), (-0.342, 4.728, 1.451), (-0.866, 5.114, 1.442), (-0.9848, 5.705, 1.429), (-0.6428, 6.225, 1.418), (-3.981e-07, 1.176, 1.012), (0.8469, 0.8753, 1.01), (1.298, 0.2007, 1.027), (1.141, -0.578, 1.044), (0.4506, -1.086, 1.055), (-0.4506, -1.086, 1.055), (-1.141, -0.578, 1.044), (-1.298, 0.2007, 1.027), (-0.8469, 0.8753, 1.01), (-3.981e-07, 0.8942, 1.003), (0.8469, 0.5931, 1.0), (1.298, -0.08147, 1.018), (1.141, -0.8602, 1.035), (0.4506, -1.368, 1.046), (-0.4506, -1.368, 1.046), (-1.141, -0.8602, 1.035), (-1.298, -0.08147, 1.018), (-0.8469, 0.5931, 1.0), (-4.779e-07, 0.05532, 1.017), (0.243, -0.03107, 1.016), (0.3723, -0.2246, 1.021), (0.3274, -0.448, 1.026), (0.1293, -0.5939, 1.029), (-0.1293, -0.5939, 1.029), (-0.3274, -0.448, 1.026), (-0.3723, -0.2246, 1.021), (-0.243, -0.03107, 1.016)], [], [(0, 1, 3, 2), (2, 3, 5, 4), (4, 5, 7, 6), (6, 7, 9, 8), (8, 9, 11, 10), (10, 11, 13, 12), (12, 13, 15, 14), (7, 5, 20, 21), (16, 17, 1, 0), (14, 15, 17, 16), (0, 2, 4, 6, 8, 10, 12, 14, 16), (25, 24, 33, 34), (17, 15, 25, 26), (13, 11, 23, 24), (9, 7, 21, 22), (5, 3, 19, 20), (3, 1, 18, 19), (1, 17, 26, 18), (15, 13, 24, 25), (11, 9, 22, 23), (28, 27, 35, 34, 33, 32, 31, 30, 29), (19, 18, 27, 28), (26, 25, 34, 35), (20, 19, 28, 29), (18, 26, 35, 27), (21, 20, 29, 30), (22, 21, 30, 31), (23, 22, 31, 32), (24, 23, 32, 33), (42, 41, 23, 24), (25, 24, 42, 43), (37, 36, 18, 19), (44, 43, 25, 26), (38, 37, 19, 20), (36, 44, 26, 18), (39, 38, 20, 21), (40, 39, 21, 22), (41, 40, 22, 23), (43, 42, 51, 52), (46, 45, 36, 37), (53, 52, 43, 44), (47, 46, 37, 38), (45, 53, 44, 36), (48, 47, 38, 39), (49, 48, 39, 40), (50, 49, 40, 41), (51, 50, 41, 42), (52, 51, 60, 61), (55, 54, 45, 46), (62, 61, 52, 53), (56, 55, 46, 47), (54, 62, 53, 45), (57, 56, 47, 48), (58, 57, 48, 49), (59, 58, 49, 50), (60, 59, 50, 51)])
me_cylinder_004.polygons.foreach_set('material_index', [1, 1, 1, 1, 1, 1, 1, 1, 1, 1, 1, 2, 1, 1, 1, 1, 1, 1, 1, 1, 2, 2, 2, 2, 2, 2, 2, 2, 2, 2, 2, 2, 2, 2, 2, 2, 2, 2, 2, 2, 2, 2, 2, 2, 2, 2, 2, 2, 2, 2, 2, 2, 2, 2, 2, 2])
me_cylinder_004.materials.append(mat_material_002)
me_cylinder_004.materials.append(mat_material_003)
me_cylinder_004.materials.append(mat_material_004)
me_cylinder_004.use_remesh_preserve_volume = False
me_cylinder_004.use_remesh_preserve_attributes = False
me_cylinder_004.use_mirror_vertex_groups = False
me_cylinder_004.update()
me_torus_003 = bpy.data.meshes.new('Torus.003')
me_torus_003.from_pydata([(1.25, 0.0, 0.0), (1.217, 0.0, 0.125), (1.125, 0.0, 0.2165), (1.0, 0.0, 0.25), (0.875, 0.0, 0.2165), (0.7835, 0.0, 0.125), (0.75, 0.0, 3.062e-17), (0.7835, 0.0, -0.125), (0.875, 0.0, -0.2165), (1.0, 0.0, -0.25), (1.125, 0.0, -0.2165), (1.217, 0.0, -0.125), (1.226, 0.2439, 0.0), (1.193, 0.2373, 0.125), (1.103, 0.2195, 0.2165), (0.9808, 0.1951, 0.25), (0.8582, 0.1707, 0.2165), (0.7684, 0.1529, 0.125), (0.7356, 0.1463, 3.062e-17), (0.7684, 0.1529, -0.125), (0.8582, 0.1707, -0.2165), (0.9808, 0.1951, -0.25), (1.103, 0.2195, -0.2165), (1.193, 0.2373, -0.125), (1.155, 0.4784, 0.0), (1.124, 0.4655, 0.125), (1.039, 0.4305, 0.2165), (0.9239, 0.3827, 0.25), (0.8084, 0.3348, 0.2165), (0.7239, 0.2998, 0.125), (0.6929, 0.287, 3.062e-17), (0.7239, 0.2998, -0.125), (0.8084, 0.3348, -0.2165), (0.9239, 0.3827, -0.25), (1.039, 0.4305, -0.2165), (1.124, 0.4655, -0.125), (1.039, 0.6945, 0.0), (1.011, 0.6759, 0.125), (0.9354, 0.625, 0.2165), (0.8315, 0.5556, 0.25), (0.7275, 0.4861, 0.2165), (0.6515, 0.4353, 0.125), (0.6236, 0.4167, 3.062e-17), (0.6515, 0.4353, -0.125), (0.7275, 0.4861, -0.2165), (0.8315, 0.5556, -0.25), (0.9354, 0.625, -0.2165), (1.011, 0.6759, -0.125), (0.8839, 0.8839, 0.0), (0.8602, 0.8602, 0.125), (0.7955, 0.7955, 0.2165), (0.7071, 0.7071, 0.25), (0.6187, 0.6187, 0.2165), (0.554, 0.554, 0.125), (0.5303, 0.5303, 3.062e-17), (0.554, 0.554, -0.125), (0.6187, 0.6187, -0.2165), (0.7071, 0.7071, -0.25), (0.7955, 0.7955, -0.2165), (0.8602, 0.8602, -0.125), (0.6945, 1.039, 0.0), (0.6759, 1.011, 0.125), (0.625, 0.9354, 0.2165), (0.5556, 0.8315, 0.25), (0.4861, 0.7275, 0.2165), (0.4353, 0.6515, 0.125), (0.4167, 0.6236, 3.062e-17), (0.4353, 0.6515, -0.125), (0.4861, 0.7275, -0.2165), (0.5556, 0.8315, -0.25), (0.625, 0.9354, -0.2165), (0.6759, 1.011, -0.125), (0.4784, 1.155, 0.0), (0.4655, 1.124, 0.125), (0.4305, 1.039, 0.2165), (0.3827, 0.9239, 0.25), (0.3348, 0.8084, 0.2165), (0.2998, 0.7239, 0.125), (0.287, 0.6929, 3.062e-17), (0.2998, 0.7239, -0.125), (0.3348, 0.8084, -0.2165), (0.3827, 0.9239, -0.25), (0.4305, 1.039, -0.2165), (0.4655, 1.124, -0.125), (0.2439, 1.226, 0.0), (0.2373, 1.193, 0.125), (0.2195, 1.103, 0.2165), (0.1951, 0.9808, 0.25), (0.1707, 0.8582, 0.2165), (0.1529, 0.7684, 0.125), (0.1463, 0.7356, 3.062e-17), (0.1529, 0.7684, -0.125), (0.1707, 0.8582, -0.2165), (0.1951, 0.9808, -0.25), (0.2195, 1.103, -0.2165), (0.2373, 1.193, -0.125), (5.96e-08, 1.25, 0.0), (1.192e-07, 1.217, 0.125), (1.192e-07, 1.125, 0.2165), (8.941e-08, 1.0, 0.25), (8.941e-08, 0.875, 0.2165), (5.96e-08, 0.7835, 0.125), (8.941e-08, 0.75, 3.062e-17), (5.96e-08, 0.7835, -0.125), (8.941e-08, 0.875, -0.2165), (8.941e-08, 1.0, -0.25), (1.192e-07, 1.125, -0.2165), (1.192e-07, 1.217, -0.125), (-0.2439, 1.226, 0.0), (-0.2373, 1.193, 0.125), (-0.2195, 1.103, 0.2165), (-0.1951, 0.9808, 0.25), (-0.1707, 0.8582, 0.2165), (-0.1529, 0.7684, 0.125), (-0.1463, 0.7356, 3.062e-17), (-0.1529, 0.7684, -0.125), (-0.1707, 0.8582, -0.2165), (-0.1951, 0.9808, -0.25), (-0.2195, 1.103, -0.2165), (-0.2373, 1.193, -0.125), (-0.4784, 1.155, 0.0), (-0.4655, 1.124, 0.125), (-0.4305, 1.039, 0.2165), (-0.3827, 0.9239, 0.25), (-0.3348, 0.8084, 0.2165), (-0.2998, 0.7239, 0.125), (-0.287, 0.6929, 3.062e-17), (-0.2998, 0.7239, -0.125), (-0.3348, 0.8084, -0.2165), (-0.3827, 0.9239, -0.25), (-0.4305, 1.039, -0.2165), (-0.4655, 1.124, -0.125), (-0.6945, 1.039, 0.0), (-0.6759, 1.011, 0.125), (-0.625, 0.9354, 0.2165), (-0.5556, 0.8315, 0.25), (-0.4861, 0.7275, 0.2165), (-0.4353, 0.6515, 0.125), (-0.4167, 0.6236, 3.062e-17), (-0.4353, 0.6515, -0.125), (-0.4861, 0.7275, -0.2165), (-0.5556, 0.8315, -0.25), (-0.625, 0.9354, -0.2165), (-0.6759, 1.011, -0.125), (-0.8839, 0.8839, 0.0), (-0.8602, 0.8602, 0.125), (-0.7955, 0.7955, 0.2165), (-0.7071, 0.7071, 0.25), (-0.6187, 0.6187, 0.2165), (-0.554, 0.554, 0.125), (-0.5303, 0.5303, 3.062e-17), (-0.554, 0.554, -0.125), (-0.6187, 0.6187, -0.2165), (-0.7071, 0.7071, -0.25), (-0.7955, 0.7955, -0.2165), (-0.8602, 0.8602, -0.125), (-1.039, 0.6945, 0.0), (-1.011, 0.6759, 0.125), (-0.9354, 0.625, 0.2165), (-0.8315, 0.5556, 0.25), (-0.7275, 0.4861, 0.2165), (-0.6515, 0.4353, 0.125), (-0.6236, 0.4167, 3.062e-17), (-0.6515, 0.4353, -0.125), (-0.7275, 0.4861, -0.2165), (-0.8315, 0.5556, -0.25), (-0.9354, 0.625, -0.2165), (-1.011, 0.6759, -0.125), (-1.155, 0.4784, 0.0), (-1.124, 0.4655, 0.125), (-1.039, 0.4305, 0.2165), (-0.9239, 0.3827, 0.25), (-0.8084, 0.3348, 0.2165), (-0.7239, 0.2998, 0.125), (-0.6929, 0.287, 3.062e-17), (-0.7239, 0.2998, -0.125), (-0.8084, 0.3348, -0.2165), (-0.9239, 0.3827, -0.25), (-1.039, 0.4305, -0.2165), (-1.124, 0.4655, -0.125), (-1.226, 0.2439, 0.0), (-1.193, 0.2373, 0.125), (-1.103, 0.2195, 0.2165), (-0.9808, 0.1951, 0.25), (-0.8582, 0.1707, 0.2165), (-0.7684, 0.1529, 0.125), (-0.7356, 0.1463, 3.062e-17), (-0.7684, 0.1529, -0.125), (-0.8582, 0.1707, -0.2165), (-0.9808, 0.1951, -0.25), (-1.103, 0.2195, -0.2165), (-1.193, 0.2373, -0.125), (-1.25, 1.093e-07, 0.0), (-1.217, 1.064e-07, 0.125), (-1.125, 9.835e-08, 0.2165), (-1.0, 8.742e-08, 0.25), (-0.875, 7.649e-08, 0.2165), (-0.7835, 6.85e-08, 0.125), (-0.75, 6.557e-08, 3.062e-17), (-0.7835, 6.85e-08, -0.125), (-0.875, 7.649e-08, -0.2165), (-1.0, 8.742e-08, -0.25), (-1.125, 9.835e-08, -0.2165), (-1.217, 1.064e-07, -0.125), (-1.226, -0.2439, 0.0), (-1.193, -0.2373, 0.125), (-1.103, -0.2195, 0.2165), (-0.9808, -0.1951, 0.25), (-0.8582, -0.1707, 0.2165), (-0.7684, -0.1529, 0.125), (-0.7356, -0.1463, 3.062e-17), (-0.7684, -0.1529, -0.125), (-0.8582, -0.1707, -0.2165), (-0.9808, -0.1951, -0.25), (-1.103, -0.2195, -0.2165), (-1.193, -0.2373, -0.125), (-1.155, -0.4784, 0.0), (-1.124, -0.4655, 0.125), (-1.039, -0.4305, 0.2165), (-0.9239, -0.3827, 0.25), (-0.8084, -0.3348, 0.2165), (-0.7239, -0.2998, 0.125), (-0.6929, -0.287, 3.062e-17), (-0.7239, -0.2998, -0.125), (-0.8084, -0.3348, -0.2165), (-0.9239, -0.3827, -0.25), (-1.039, -0.4305, -0.2165), (-1.124, -0.4655, -0.125), (-1.039, -0.6945, 0.0), (-1.011, -0.6759, 0.125), (-0.9354, -0.625, 0.2165), (-0.8315, -0.5556, 0.25), (-0.7275, -0.4861, 0.2165), (-0.6515, -0.4353, 0.125), (-0.6236, -0.4167, 3.062e-17), (-0.6515, -0.4353, -0.125), (-0.7275, -0.4861, -0.2165), (-0.8315, -0.5556, -0.25), (-0.9354, -0.625, -0.2165), (-1.011, -0.6759, -0.125), (-0.8839, -0.8839, 0.0), (-0.8602, -0.8602, 0.125), (-0.7955, -0.7955, 0.2165), (-0.7071, -0.7071, 0.25), (-0.6187, -0.6187, 0.2165), (-0.554, -0.554, 0.125), (-0.5303, -0.5303, 3.062e-17), (-0.554, -0.554, -0.125), (-0.6187, -0.6187, -0.2165), (-0.7071, -0.7071, -0.25), (-0.7955, -0.7955, -0.2165), (-0.8602, -0.8602, -0.125), (-0.6945, -1.039, 0.0), (-0.6759, -1.011, 0.125), (-0.625, -0.9354, 0.2165), (-0.5556, -0.8315, 0.25), (-0.4861, -0.7275, 0.2165), (-0.4353, -0.6515, 0.125), (-0.4167, -0.6236, 3.062e-17), (-0.4353, -0.6515, -0.125), (-0.4861, -0.7275, -0.2165), (-0.5556, -0.8315, -0.25), (-0.625, -0.9354, -0.2165), (-0.6759, -1.011, -0.125), (-0.4784, -1.155, 0.0), (-0.4655, -1.124, 0.125), (-0.4305, -1.039, 0.2165), (-0.3827, -0.9239, 0.25), (-0.3348, -0.8084, 0.2165), (-0.2998, -0.7239, 0.125), (-0.287, -0.6929, 3.062e-17), (-0.2998, -0.7239, -0.125), (-0.3348, -0.8084, -0.2165), (-0.3827, -0.9239, -0.25), (-0.4305, -1.039, -0.2165), (-0.4655, -1.124, -0.125), (-0.2439, -1.226, 0.0), (-0.2373, -1.193, 0.125), (-0.2195, -1.103, 0.2165), (-0.1951, -0.9808, 0.25), (-0.1707, -0.8582, 0.2165), (-0.1529, -0.7684, 0.125), (-0.1463, -0.7356, 3.062e-17), (-0.1529, -0.7684, -0.125), (-0.1707, -0.8582, -0.2165), (-0.1951, -0.9808, -0.25), (-0.2195, -1.103, -0.2165), (-0.2373, -1.193, -0.125), (5.96e-08, -1.25, 0.0), (1.192e-07, -1.217, 0.125), (1.192e-07, -1.125, 0.2165), (8.941e-08, -1.0, 0.25), (8.941e-08, -0.875, 0.2165), (5.96e-08, -0.7835, 0.125), (8.941e-08, -0.75, 3.062e-17), (5.96e-08, -0.7835, -0.125), (8.941e-08, -0.875, -0.2165), (8.941e-08, -1.0, -0.25), (1.192e-07, -1.125, -0.2165), (1.192e-07, -1.217, -0.125), (0.2439, -1.226, 0.0), (0.2373, -1.193, 0.125), (0.2195, -1.103, 0.2165), (0.1951, -0.9808, 0.25), (0.1707, -0.8582, 0.2165), (0.1529, -0.7684, 0.125), (0.1463, -0.7356, 3.062e-17), (0.1529, -0.7684, -0.125), (0.1707, -0.8582, -0.2165), (0.1951, -0.9808, -0.25), (0.2195, -1.103, -0.2165), (0.2373, -1.193, -0.125), (0.4784, -1.155, 0.0), (0.4655, -1.124, 0.125), (0.4305, -1.039, 0.2165), (0.3827, -0.9239, 0.25), (0.3348, -0.8084, 0.2165), (0.2998, -0.7239, 0.125), (0.287, -0.6929, 3.062e-17), (0.2998, -0.7239, -0.125), (0.3348, -0.8084, -0.2165), (0.3827, -0.9239, -0.25), (0.4305, -1.039, -0.2165), (0.4655, -1.124, -0.125), (0.6945, -1.039, 0.0), (0.6759, -1.011, 0.125), (0.625, -0.9354, 0.2165), (0.5556, -0.8315, 0.25), (0.4861, -0.7275, 0.2165), (0.4353, -0.6515, 0.125), (0.4167, -0.6236, 3.062e-17), (0.4353, -0.6515, -0.125), (0.4861, -0.7275, -0.2165), (0.5556, -0.8315, -0.25), (0.625, -0.9354, -0.2165), (0.6759, -1.011, -0.125), (0.8839, -0.8839, 0.0), (0.8602, -0.8602, 0.125), (0.7955, -0.7955, 0.2165), (0.7071, -0.7071, 0.25), (0.6187, -0.6187, 0.2165), (0.554, -0.554, 0.125), (0.5303, -0.5303, 3.062e-17), (0.554, -0.554, -0.125), (0.6187, -0.6187, -0.2165), (0.7071, -0.7071, -0.25), (0.7955, -0.7955, -0.2165), (0.8602, -0.8602, -0.125), (1.039, -0.6945, 0.0), (1.011, -0.6759, 0.125), (0.9354, -0.625, 0.2165), (0.8315, -0.5556, 0.25), (0.7275, -0.4861, 0.2165), (0.6515, -0.4353, 0.125), (0.6236, -0.4167, 3.062e-17), (0.6515, -0.4353, -0.125), (0.7275, -0.4861, -0.2165), (0.8315, -0.5556, -0.25), (0.9354, -0.625, -0.2165), (1.011, -0.6759, -0.125), (1.155, -0.4784, 0.0), (1.124, -0.4655, 0.125), (1.039, -0.4305, 0.2165), (0.9239, -0.3827, 0.25), (0.8084, -0.3348, 0.2165), (0.7239, -0.2998, 0.125), (0.6929, -0.287, 3.062e-17), (0.7239, -0.2998, -0.125), (0.8084, -0.3348, -0.2165), (0.9239, -0.3827, -0.25), (1.039, -0.4305, -0.2165), (1.124, -0.4655, -0.125), (1.226, -0.2439, 0.0), (1.193, -0.2373, 0.125), (1.103, -0.2195, 0.2165), (0.9808, -0.1951, 0.25), (0.8582, -0.1707, 0.2165), (0.7684, -0.1529, 0.125), (0.7356, -0.1463, 3.062e-17), (0.7684, -0.1529, -0.125), (0.8582, -0.1707, -0.2165), (0.9808, -0.1951, -0.25), (1.103, -0.2195, -0.2165), (1.193, -0.2373, -0.125)], [], [(0, 12, 13, 1), (1, 13, 14, 2), (2, 14, 15, 3), (3, 15, 16, 4), (4, 16, 17, 5), (5, 17, 18, 6), (6, 18, 19, 7), (7, 19, 20, 8), (8, 20, 21, 9), (9, 21, 22, 10), (10, 22, 23, 11), (0, 11, 23, 12), (12, 24, 25, 13), (13, 25, 26, 14), (14, 26, 27, 15), (15, 27, 28, 16), (16, 28, 29, 17), (17, 29, 30, 18), (18, 30, 31, 19), (19, 31, 32, 20), (20, 32, 33, 21), (21, 33, 34, 22), (22, 34, 35, 23), (23, 35, 24, 12), (24, 36, 37, 25), (25, 37, 38, 26), (26, 38, 39, 27), (27, 39, 40, 28), (28, 40, 41, 29), (29, 41, 42, 30), (30, 42, 43, 31), (31, 43, 44, 32), (32, 44, 45, 33), (33, 45, 46, 34), (34, 46, 47, 35), (35, 47, 36, 24), (36, 48, 49, 37), (37, 49, 50, 38), (38, 50, 51, 39), (39, 51, 52, 40), (40, 52, 53, 41), (41, 53, 54, 42), (42, 54, 55, 43), (43, 55, 56, 44), (44, 56, 57, 45), (45, 57, 58, 46), (46, 58, 59, 47), (47, 59, 48, 36), (48, 60, 61, 49), (49, 61, 62, 50), (50, 62, 63, 51), (51, 63, 64, 52), (52, 64, 65, 53), (53, 65, 66, 54), (54, 66, 67, 55), (55, 67, 68, 56), (56, 68, 69, 57), (57, 69, 70, 58), (58, 70, 71, 59), (59, 71, 60, 48), (60, 72, 73, 61), (61, 73, 74, 62), (62, 74, 75, 63), (63, 75, 76, 64), (64, 76, 77, 65), (65, 77, 78, 66), (66, 78, 79, 67), (67, 79, 80, 68), (68, 80, 81, 69), (69, 81, 82, 70), (70, 82, 83, 71), (71, 83, 72, 60), (72, 84, 85, 73), (73, 85, 86, 74), (74, 86, 87, 75), (75, 87, 88, 76), (76, 88, 89, 77), (77, 89, 90, 78), (78, 90, 91, 79), (79, 91, 92, 80), (80, 92, 93, 81), (81, 93, 94, 82), (82, 94, 95, 83), (83, 95, 84, 72), (84, 96, 97, 85), (85, 97, 98, 86), (86, 98, 99, 87), (87, 99, 100, 88), (88, 100, 101, 89), (89, 101, 102, 90), (90, 102, 103, 91), (91, 103, 104, 92), (92, 104, 105, 93), (93, 105, 106, 94), (94, 106, 107, 95), (95, 107, 96, 84), (96, 108, 109, 97), (97, 109, 110, 98), (98, 110, 111, 99), (99, 111, 112, 100), (100, 112, 113, 101), (101, 113, 114, 102), (102, 114, 115, 103), (103, 115, 116, 104), (104, 116, 117, 105), (105, 117, 118, 106), (106, 118, 119, 107), (107, 119, 108, 96), (108, 120, 121, 109), (109, 121, 122, 110), (110, 122, 123, 111), (111, 123, 124, 112), (112, 124, 125, 113), (113, 125, 126, 114), (114, 126, 127, 115), (115, 127, 128, 116), (116, 128, 129, 117), (117, 129, 130, 118), (118, 130, 131, 119), (119, 131, 120, 108), (120, 132, 133, 121), (121, 133, 134, 122), (122, 134, 135, 123), (123, 135, 136, 124), (124, 136, 137, 125), (125, 137, 138, 126), (126, 138, 139, 127), (127, 139, 140, 128), (128, 140, 141, 129), (129, 141, 142, 130), (130, 142, 143, 131), (131, 143, 132, 120), (132, 144, 145, 133), (133, 145, 146, 134), (134, 146, 147, 135), (135, 147, 148, 136), (136, 148, 149, 137), (137, 149, 150, 138), (138, 150, 151, 139), (139, 151, 152, 140), (140, 152, 153, 141), (141, 153, 154, 142), (142, 154, 155, 143), (143, 155, 144, 132), (144, 156, 157, 145), (145, 157, 158, 146), (146, 158, 159, 147), (147, 159, 160, 148), (148, 160, 161, 149), (149, 161, 162, 150), (150, 162, 163, 151), (151, 163, 164, 152), (152, 164, 165, 153), (153, 165, 166, 154), (154, 166, 167, 155), (155, 167, 156, 144), (156, 168, 169, 157), (157, 169, 170, 158), (158, 170, 171, 159), (159, 171, 172, 160), (160, 172, 173, 161), (161, 173, 174, 162), (162, 174, 175, 163), (163, 175, 176, 164), (164, 176, 177, 165), (165, 177, 178, 166), (166, 178, 179, 167), (167, 179, 168, 156), (168, 180, 181, 169), (169, 181, 182, 170), (170, 182, 183, 171), (171, 183, 184, 172), (172, 184, 185, 173), (173, 185, 186, 174), (174, 186, 187, 175), (175, 187, 188, 176), (176, 188, 189, 177), (177, 189, 190, 178), (178, 190, 191, 179), (179, 191, 180, 168), (180, 192, 193, 181), (181, 193, 194, 182), (182, 194, 195, 183), (183, 195, 196, 184), (184, 196, 197, 185), (185, 197, 198, 186), (186, 198, 199, 187), (187, 199, 200, 188), (188, 200, 201, 189), (189, 201, 202, 190), (190, 202, 203, 191), (191, 203, 192, 180), (192, 204, 205, 193), (193, 205, 206, 194), (194, 206, 207, 195), (195, 207, 208, 196), (196, 208, 209, 197), (197, 209, 210, 198), (198, 210, 211, 199), (199, 211, 212, 200), (200, 212, 213, 201), (201, 213, 214, 202), (202, 214, 215, 203), (203, 215, 204, 192), (204, 216, 217, 205), (205, 217, 218, 206), (206, 218, 219, 207), (207, 219, 220, 208), (208, 220, 221, 209), (209, 221, 222, 210), (210, 222, 223, 211), (211, 223, 224, 212), (212, 224, 225, 213), (213, 225, 226, 214), (214, 226, 227, 215), (215, 227, 216, 204), (216, 228, 229, 217), (217, 229, 230, 218), (218, 230, 231, 219), (219, 231, 232, 220), (220, 232, 233, 221), (221, 233, 234, 222), (222, 234, 235, 223), (223, 235, 236, 224), (224, 236, 237, 225), (225, 237, 238, 226), (226, 238, 239, 227), (227, 239, 228, 216), (228, 240, 241, 229), (229, 241, 242, 230), (230, 242, 243, 231), (231, 243, 244, 232), (232, 244, 245, 233), (233, 245, 246, 234), (234, 246, 247, 235), (235, 247, 248, 236), (236, 248, 249, 237), (237, 249, 250, 238), (238, 250, 251, 239), (239, 251, 240, 228), (240, 252, 253, 241), (241, 253, 254, 242), (242, 254, 255, 243), (243, 255, 256, 244), (244, 256, 257, 245), (245, 257, 258, 246), (246, 258, 259, 247), (247, 259, 260, 248), (248, 260, 261, 249), (249, 261, 262, 250), (250, 262, 263, 251), (251, 263, 252, 240), (252, 264, 265, 253), (253, 265, 266, 254), (254, 266, 267, 255), (255, 267, 268, 256), (256, 268, 269, 257), (257, 269, 270, 258), (258, 270, 271, 259), (259, 271, 272, 260), (260, 272, 273, 261), (261, 273, 274, 262), (262, 274, 275, 263), (263, 275, 264, 252), (264, 276, 277, 265), (265, 277, 278, 266), (266, 278, 279, 267), (267, 279, 280, 268), (268, 280, 281, 269), (269, 281, 282, 270), (270, 282, 283, 271), (271, 283, 284, 272), (272, 284, 285, 273), (273, 285, 286, 274), (274, 286, 287, 275), (275, 287, 276, 264), (276, 288, 289, 277), (277, 289, 290, 278), (278, 290, 291, 279), (279, 291, 292, 280), (280, 292, 293, 281), (281, 293, 294, 282), (282, 294, 295, 283), (283, 295, 296, 284), (284, 296, 297, 285), (285, 297, 298, 286), (286, 298, 299, 287), (287, 299, 288, 276), (288, 300, 301, 289), (289, 301, 302, 290), (290, 302, 303, 291), (291, 303, 304, 292), (292, 304, 305, 293), (293, 305, 306, 294), (294, 306, 307, 295), (295, 307, 308, 296), (296, 308, 309, 297), (297, 309, 310, 298), (298, 310, 311, 299), (299, 311, 300, 288), (300, 312, 313, 301), (301, 313, 314, 302), (302, 314, 315, 303), (303, 315, 316, 304), (304, 316, 317, 305), (305, 317, 318, 306), (306, 318, 319, 307), (307, 319, 320, 308), (308, 320, 321, 309), (309, 321, 322, 310), (310, 322, 323, 311), (311, 323, 312, 300), (312, 324, 325, 313), (313, 325, 326, 314), (314, 326, 327, 315), (315, 327, 328, 316), (316, 328, 329, 317), (317, 329, 330, 318), (318, 330, 331, 319), (319, 331, 332, 320), (320, 332, 333, 321), (321, 333, 334, 322), (322, 334, 335, 323), (323, 335, 324, 312), (324, 336, 337, 325), (325, 337, 338, 326), (326, 338, 339, 327), (327, 339, 340, 328), (328, 340, 341, 329), (329, 341, 342, 330), (330, 342, 343, 331), (331, 343, 344, 332), (332, 344, 345, 333), (333, 345, 346, 334), (334, 346, 347, 335), (335, 347, 336, 324), (336, 348, 349, 337), (337, 349, 350, 338), (338, 350, 351, 339), (339, 351, 352, 340), (340, 352, 353, 341), (341, 353, 354, 342), (342, 354, 355, 343), (343, 355, 356, 344), (344, 356, 357, 345), (345, 357, 358, 346), (346, 358, 359, 347), (347, 359, 348, 336), (348, 360, 361, 349), (349, 361, 362, 350), (350, 362, 363, 351), (351, 363, 364, 352), (352, 364, 365, 353), (353, 365, 366, 354), (354, 366, 367, 355), (355, 367, 368, 356), (356, 368, 369, 357), (357, 369, 370, 358), (358, 370, 371, 359), (359, 371, 360, 348), (360, 372, 373, 361), (361, 373, 374, 362), (362, 374, 375, 363), (363, 375, 376, 364), (364, 376, 377, 365), (365, 377, 378, 366), (366, 378, 379, 367), (367, 379, 380, 368), (368, 380, 381, 369), (369, 381, 382, 370), (370, 382, 383, 371), (371, 383, 372, 360), (372, 0, 1, 373), (373, 1, 2, 374), (374, 2, 3, 375), (375, 3, 4, 376), (376, 4, 5, 377), (377, 5, 6, 378), (378, 6, 7, 379), (379, 7, 8, 380), (380, 8, 9, 381), (381, 9, 10, 382), (382, 10, 11, 383), (383, 11, 0, 372)])
me_torus_003.materials.append(mat_material_010)
me_torus_003.use_remesh_preserve_volume = False
me_torus_003.use_remesh_preserve_attributes = False
me_torus_003.use_mirror_vertex_groups = False
me_torus_003.update()
me_cylinder_003 = bpy.data.meshes.new('Cylinder.003')
me_cylinder_003.from_pydata([(0.0, 1.0, -1.0), (0.0, 1.0, 1.0), (0.6428, 0.766, -1.0), (0.6428, 0.766, 1.0), (0.9848, 0.1736, -1.0), (0.9848, 0.1736, 1.0), (0.866, -0.5, -1.0), (0.866, -0.5, 1.0), (0.342, -0.9397, -1.0), (0.342, -0.9397, 1.0), (-0.342, -0.9397, -1.0), (-0.342, -0.9397, 1.0), (-0.866, -0.5, -1.0), (-0.866, -0.5, 1.0), (-0.9848, 0.1736, -1.0), (-0.9848, 0.1736, 1.0), (-0.6428, 0.766, -1.0), (-0.6428, 0.766, 1.0), (-4.155e-07, 0.8929, 1.017), (0.6428, 0.6643, 1.015), (0.9848, 0.1523, 1.028), (0.866, -0.4387, 1.041), (0.342, -0.8244, 1.049), (-0.342, -0.8244, 1.049), (-0.866, -0.4387, 1.041), (-0.9848, 0.1523, 1.028), (-0.6428, 0.6643, 1.015), (5.569e-06, 6.43, 1.414), (0.6428, 6.225, 1.418), (0.9848, 5.705, 1.429), (0.866, 5.114, 1.442), (0.342, 4.728, 1.451), (-0.342, 4.728, 1.451), (-0.866, 5.114, 1.442), (-0.9848, 5.705, 1.429), (-0.6428, 6.225, 1.418), (-3.981e-07, 1.176, 1.012), (0.8469, 0.8753, 1.01), (1.298, 0.2007, 1.027), (1.141, -0.578, 1.044), (0.4506, -1.086, 1.055), (-0.4506, -1.086, 1.055), (-1.141, -0.578, 1.044), (-1.298, 0.2007, 1.027), (-0.8469, 0.8753, 1.01), (-3.981e-07, 0.8942, 1.003), (0.8469, 0.5931, 1.0), (1.298, -0.08147, 1.018), (1.141, -0.8602, 1.035), (0.4506, -1.368, 1.046), (-0.4506, -1.368, 1.046), (-1.141, -0.8602, 1.035), (-1.298, -0.08147, 1.018), (-0.8469, 0.5931, 1.0), (-4.779e-07, 0.05532, 1.017), (0.243, -0.03107, 1.016), (0.3723, -0.2246, 1.021), (0.3274, -0.448, 1.026), (0.1293, -0.5939, 1.029), (-0.1293, -0.5939, 1.029), (-0.3274, -0.448, 1.026), (-0.3723, -0.2246, 1.021), (-0.243, -0.03107, 1.016)], [], [(0, 1, 3, 2), (2, 3, 5, 4), (4, 5, 7, 6), (6, 7, 9, 8), (8, 9, 11, 10), (10, 11, 13, 12), (12, 13, 15, 14), (7, 5, 20, 21), (16, 17, 1, 0), (14, 15, 17, 16), (0, 2, 4, 6, 8, 10, 12, 14, 16), (25, 24, 33, 34), (17, 15, 25, 26), (13, 11, 23, 24), (9, 7, 21, 22), (5, 3, 19, 20), (3, 1, 18, 19), (1, 17, 26, 18), (15, 13, 24, 25), (11, 9, 22, 23), (28, 27, 35, 34, 33, 32, 31, 30, 29), (19, 18, 27, 28), (26, 25, 34, 35), (20, 19, 28, 29), (18, 26, 35, 27), (21, 20, 29, 30), (22, 21, 30, 31), (23, 22, 31, 32), (24, 23, 32, 33), (42, 41, 23, 24), (25, 24, 42, 43), (37, 36, 18, 19), (44, 43, 25, 26), (38, 37, 19, 20), (36, 44, 26, 18), (39, 38, 20, 21), (40, 39, 21, 22), (41, 40, 22, 23), (43, 42, 51, 52), (46, 45, 36, 37), (53, 52, 43, 44), (47, 46, 37, 38), (45, 53, 44, 36), (48, 47, 38, 39), (49, 48, 39, 40), (50, 49, 40, 41), (51, 50, 41, 42), (52, 51, 60, 61), (55, 54, 45, 46), (62, 61, 52, 53), (56, 55, 46, 47), (54, 62, 53, 45), (57, 56, 47, 48), (58, 57, 48, 49), (59, 58, 49, 50), (60, 59, 50, 51)])
me_cylinder_003.polygons.foreach_set('material_index', [1, 1, 1, 1, 1, 1, 1, 1, 1, 1, 1, 2, 1, 1, 1, 1, 1, 1, 1, 1, 2, 2, 2, 2, 2, 2, 2, 2, 2, 2, 2, 2, 2, 2, 2, 2, 2, 2, 2, 2, 2, 2, 2, 2, 2, 2, 2, 2, 2, 2, 2, 2, 2, 2, 2, 2])
me_cylinder_003.materials.append(mat_material_002)
me_cylinder_003.materials.append(mat_material_003)
me_cylinder_003.materials.append(mat_material_004)
me_cylinder_003.use_remesh_preserve_volume = False
me_cylinder_003.use_remesh_preserve_attributes = False
me_cylinder_003.use_mirror_vertex_groups = False
me_cylinder_003.update()
me_cube_016 = bpy.data.meshes.new('Cube.016')
me_cube_016.from_pydata([(-1.0, -1.0, -1.0), (-1.0, 1.0, -1.0), (1.0, 1.0, -1.0), (1.0, -1.0, -1.0), (-1.0, -1.0, 1.0), (-1.0, 1.0, 1.0), (1.0, 1.0, 1.0), (1.0, -1.0, 1.0)], [], [(4, 5, 1, 0), (5, 6, 2, 1), (6, 7, 3, 2), (7, 4, 0, 3), (0, 1, 2, 3), (7, 6, 5, 4)])
me_cube_016.materials.append(mat_material_003)
me_cube_016.use_remesh_preserve_volume = False
me_cube_016.use_remesh_preserve_attributes = False
me_cube_016.use_mirror_vertex_groups = False
me_cube_016.update()
me_cube_015 = bpy.data.meshes.new('Cube.015')
me_cube_015.from_pydata([(-1.0, -1.0, -1.0), (-1.0, 1.0, -1.0), (1.0, 1.0, -1.0), (1.0, -1.0, -1.0), (-1.0, -1.0, 1.0), (-1.0, 1.0, 1.0), (1.0, 1.0, 1.0), (1.0, -1.0, 1.0)], [], [(4, 5, 1, 0), (5, 6, 2, 1), (6, 7, 3, 2), (7, 4, 0, 3), (0, 1, 2, 3), (7, 6, 5, 4)])
me_cube_015.materials.append(mat_material_003)
me_cube_015.use_remesh_preserve_volume = False
me_cube_015.use_remesh_preserve_attributes = False
me_cube_015.use_mirror_vertex_groups = False
me_cube_015.update()
me_cube_014 = bpy.data.meshes.new('Cube.014')
me_cube_014.from_pydata([(-1.0, -1.0, -1.0), (-1.0, 1.0, -1.0), (1.0, 1.0, -1.0), (1.0, -1.0, -1.0), (-1.0, -1.0, 1.0), (-1.0, 1.0, 1.0), (1.0, 1.0, 1.0), (1.0, -1.0, 1.0)], [], [(4, 5, 1, 0), (5, 6, 2, 1), (6, 7, 3, 2), (7, 4, 0, 3), (0, 1, 2, 3), (7, 6, 5, 4)])
me_cube_014.materials.append(mat_material_003)
me_cube_014.use_remesh_preserve_volume = False
me_cube_014.use_remesh_preserve_attributes = False
me_cube_014.use_mirror_vertex_groups = False
me_cube_014.update()
me_cube_013 = bpy.data.meshes.new('Cube.013')
me_cube_013.from_pydata([(-1.0, -1.0, -1.0), (-1.0, 1.0, -1.0), (1.0, 1.0, -1.0), (1.0, -1.0, -1.0), (-1.0, -1.0, 1.0), (-1.0, 1.0, 1.0), (1.0, 1.0, 1.0), (1.0, -1.0, 1.0)], [], [(4, 5, 1, 0), (5, 6, 2, 1), (6, 7, 3, 2), (7, 4, 0, 3), (0, 1, 2, 3), (7, 6, 5, 4)])
me_cube_013.materials.append(mat_material_003)
me_cube_013.use_remesh_preserve_volume = False
me_cube_013.use_remesh_preserve_attributes = False
me_cube_013.use_mirror_vertex_groups = False
me_cube_013.update()
me_cube_012 = bpy.data.meshes.new('Cube.012')
me_cube_012.from_pydata([(-1.0, -1.0, -1.0), (-1.0, 1.0, -1.0), (1.0, 1.0, -1.0), (1.0, -1.0, -1.0), (-1.0, -1.0, 1.0), (-1.0, 1.0, 1.0), (1.0, 1.0, 1.0), (1.0, -1.0, 1.0)], [], [(4, 5, 1, 0), (5, 6, 2, 1), (6, 7, 3, 2), (7, 4, 0, 3), (0, 1, 2, 3), (7, 6, 5, 4)])
me_cube_012.materials.append(mat_material_003)
me_cube_012.use_remesh_preserve_volume = False
me_cube_012.use_remesh_preserve_attributes = False
me_cube_012.use_mirror_vertex_groups = False
me_cube_012.update()
me_cube_010 = bpy.data.meshes.new('Cube.010')
me_cube_010.from_pydata([(-1.0, -1.0, -1.0), (-1.0, 1.0, -1.0), (1.0, 1.0, -1.0), (1.0, -1.0, -1.0), (-1.0, -1.0, 1.0), (-1.0, 1.0, 1.0), (1.0, 1.0, 1.0), (1.0, -1.0, 1.0)], [], [(4, 5, 1, 0), (5, 6, 2, 1), (6, 7, 3, 2), (7, 4, 0, 3), (0, 1, 2, 3), (7, 6, 5, 4)])
me_cube_010.materials.append(mat_material_003)
me_cube_010.use_remesh_preserve_volume = False
me_cube_010.use_remesh_preserve_attributes = False
me_cube_010.use_mirror_vertex_groups = False
me_cube_010.update()
me_cube_008 = bpy.data.meshes.new('Cube.008')
me_cube_008.from_pydata([(-1.0, -1.0, -1.0), (-1.0, 1.0, -1.0), (1.0, 1.0, -1.0), (1.0, -1.0, -1.0), (-1.0, -1.0, 0.9722), (-1.0, 1.0, 1.0), (1.0, 1.0, 1.0), (1.0, -1.0, 0.9722)], [], [(4, 5, 1, 0), (5, 6, 2, 1), (6, 7, 3, 2), (7, 4, 0, 3), (0, 1, 2, 3), (7, 6, 5, 4)])
me_cube_008.materials.append(mat_material_003)
me_cube_008.use_remesh_preserve_volume = False
me_cube_008.use_remesh_preserve_attributes = False
me_cube_008.use_mirror_vertex_groups = False
me_cube_008.update()
me_cube_006 = bpy.data.meshes.new('Cube.006')
me_cube_006.from_pydata([(-1.0, -0.7725, -1.0), (-1.0, 1.0, -1.0), (1.0, 1.0, -1.0), (1.0, -0.7725, -1.0), (-1.0, -0.5435, 1.0), (-1.0, 1.0, 1.0), (1.0, 1.0, 1.0), (1.0, -0.5517, 1.0)], [], [(4, 5, 1, 0), (5, 6, 2, 1), (6, 7, 3, 2), (7, 4, 0, 3), (0, 1, 2, 3), (7, 6, 5, 4)])
me_cube_006.materials.append(mat_material_003)
me_cube_006.use_remesh_preserve_volume = False
me_cube_006.use_remesh_preserve_attributes = False
me_cube_006.use_mirror_vertex_groups = False
me_cube_006.update()
me_cube_005 = bpy.data.meshes.new('Cube.005')
me_cube_005.from_pydata([(-1.0, -0.3974, -1.0), (-1.0, 1.0, -1.0), (1.0, 1.0, -1.0), (1.0, -0.5188, -1.0), (-1.0, -0.3974, 1.0), (-1.0, 1.0, 1.0), (1.0, 1.0, 1.0), (1.0, -0.5188, 1.0), (0.0, 2.828, 1.0), (0.0, 2.828, -1.0), (0.0, 0.8277, 1.0), (0.0, 0.8277, -1.0)], [], [(4, 5, 1, 0), (8, 6, 2, 9), (6, 7, 3, 2), (10, 4, 0, 11), (11, 9, 2, 3), (10, 8, 5, 4), (5, 8, 9, 1), (7, 10, 11, 3), (0, 1, 9, 11), (7, 6, 8, 10)])
me_cube_005.materials.append(mat_material_003)
me_cube_005.use_remesh_preserve_volume = False
me_cube_005.use_remesh_preserve_attributes = False
me_cube_005.use_mirror_vertex_groups = False
me_cube_005.update()
me_cube_004 = bpy.data.meshes.new('Cube.004')
me_cube_004.from_pydata([(-1.0, -1.0, -1.0), (-1.0, 1.0, -1.0), (1.0, 1.0, -1.0), (1.0, -1.0, -1.0), (-1.0, -1.0, 1.0), (-1.0, 1.0, 1.0), (1.0, 1.0, 1.0), (1.0, -1.0, 1.0)], [], [(4, 5, 1, 0), (5, 6, 2, 1), (6, 7, 3, 2), (7, 4, 0, 3), (0, 1, 2, 3), (7, 6, 5, 4)])
me_cube_004.materials.append(mat_material_003)
me_cube_004.use_remesh_preserve_volume = False
me_cube_004.use_remesh_preserve_attributes = False
me_cube_004.use_mirror_vertex_groups = False
me_cube_004.update()

# ---- objects
ob_wheel_inside = bpy.data.objects.new('Wheel Inside', me_torus_008)
ob_support_beam_2 = bpy.data.objects.new('Support Beam 2', me_cube_021)
ob_weild_beam_1 = bpy.data.objects.new('Weild Beam 1', me_cube_020)
ob_wheel_attach = bpy.data.objects.new('Wheel attach', me_cylinder_005)
ob_weild_beam_2 = bpy.data.objects.new('Weild Beam 2', me_cube_018)
ob_wheel_inside_1 = bpy.data.objects.new('Wheel Inside 1', me_torus_005)
ob_wheel_outside_2 = bpy.data.objects.new('Wheel Outside 2', me_torus_004)
ob_lamp_001 = bpy.data.objects.new('Lamp.001', light_lamp_001)
ob_hand_hold_2 = bpy.data.objects.new('Hand Hold 2', me_cylinder_004)
ob_wheel_outside = bpy.data.objects.new('Wheel outside', me_torus_003)
ob_hand_hold_1 = bpy.data.objects.new('Hand hold 1', me_cylinder_003)
ob_wheel_beam_extend = bpy.data.objects.new('Wheel Beam extend', me_cube_016)
ob_support = bpy.data.objects.new('Support', me_cube_015)
ob_wheel_beam = bpy.data.objects.new('Wheel Beam', me_cube_014)
ob_wheel_beam_1 = bpy.data.objects.new('Wheel beam', me_cube_013)
ob_support_001 = bpy.data.objects.new('Support.001', me_cube_012)
ob_wheel_beam_extend_1 = bpy.data.objects.new('Wheel beam extend', me_cube_010)
ob_wheel_support = bpy.data.objects.new('Wheel Support', me_cube_008)
ob_support_beam_holders = bpy.data.objects.new('Support Beam Holders', me_cube_006)
ob_support_beam_1 = bpy.data.objects.new('Support beam 1', me_cube_005)
ob_lifter = bpy.data.objects.new('Lifter', me_cube_004)
ob_lamp = bpy.data.objects.new('Lamp', light_lamp)
ob_camera = bpy.data.objects.new('Camera', cam_camera)

# ---- transforms, parenting, visibility, modifiers, constraints
ob_wheel_inside.location = (5.936, 1.546, -0.3406)
ob_wheel_inside.rotation_euler = (3.142, 1.571, 0.0)
ob_wheel_inside.scale = (0.6333, 0.6333, 0.6333)
ob_wheel_inside.lineart.crease_threshold = 0.0
ob_support_beam_2.location = (2.62, -0.1863, 5.973)
ob_support_beam_2.scale = (2.561, 0.1547, 0.2371)
ob_support_beam_2.lineart.crease_threshold = 0.0
ob_weild_beam_1.location = (5.116, 1.61, 0.04326)
ob_weild_beam_1.rotation_euler = (-2.536e-07, 3.142, 1.344e-07)
ob_weild_beam_1.scale = (0.1556, 0.09585, 0.5451)
ob_weild_beam_1.lineart.crease_threshold = 0.0
ob_wheel_attach.location = (2.485, 1.525, -0.3591)
ob_wheel_attach.rotation_euler = (-1.341e-07, 1.571, 0.0)
ob_wheel_attach.scale = (0.152, 0.152, 3.667)
ob_wheel_attach.lineart.crease_threshold = 0.0
ob_weild_beam_2.location = (0.002415, 1.483, 0.04326)
ob_weild_beam_2.rotation_euler = (-2.536e-07, 3.142, 1.344e-07)
ob_weild_beam_2.scale = (0.1556, 0.1819, 0.5451)
ob_weild_beam_2.lineart.crease_threshold = 0.0
ob_wheel_inside_1.location = (-1.016, 1.546, -0.3406)
ob_wheel_inside_1.rotation_euler = (-1.341e-07, 1.571, 0.0)
ob_wheel_inside_1.scale = (0.6333, 0.6333, 0.6333)
ob_wheel_inside_1.lineart.crease_threshold = 0.0
ob_wheel_outside_2.location = (-1.016, 1.546, -0.3406)
ob_wheel_outside_2.rotation_euler = (-1.341e-07, 1.571, 0.0)
ob_wheel_outside_2.lineart.crease_threshold = 0.0
ob_lamp_001.location = (4.076, 0.6602, 25.09)
ob_lamp_001.rotation_euler = (0.6503, 0.05522, 1.866)
ob_lamp_001.lock_rotations_4d = False
ob_lamp_001.empty_display_type = 'ARROWS'
ob_lamp_001.color = (0.0, 0.0, 0.0, 0.0)
ob_lamp_001.lineart.crease_threshold = 0.0
ob_hand_hold_2.location = (-0.01873, 0.0, 7.106)
ob_hand_hold_2.scale = (0.3273, 0.3273, 8.281)
ob_hand_hold_2.lineart.crease_threshold = 0.0
ob_wheel_outside.location = (5.926, 1.522, -0.3406)
ob_wheel_outside.rotation_euler = (-1.341e-07, 1.571, 0.0)
ob_wheel_outside.lineart.crease_threshold = 0.0
ob_hand_hold_1.location = (5.039, 0.0, 7.106)
ob_hand_hold_1.scale = (0.3273, 0.3273, 8.281)
ob_hand_hold_1.lineart.crease_threshold = 0.0
ob_wheel_beam_extend.location = (5.053, 1.51, 0.5925)
ob_wheel_beam_extend.rotation_euler = (0.5893, 3.142, 3.281e-07)
ob_wheel_beam_extend.scale = (0.2056, 0.08431, 2.067)
ob_wheel_beam_extend.lineart.crease_threshold = 0.0
ob_support.location = (4.95, 1.045, 1.187)
ob_support.rotation_euler = (1.571, 3.142, 3.894e-07)
ob_support.scale = (0.135, 0.08123, 0.791)
ob_support.lineart.crease_threshold = 0.0
ob_wheel_beam.location = (5.054, 1.43, 3.834)
ob_wheel_beam.rotation_euler = (-0.7171, 3.142, -6.904e-08)
ob_wheel_beam.scale = (0.2056, 0.08431, 2.067)
ob_wheel_beam.lineart.crease_threshold = 0.0
ob_wheel_beam_1.location = (0.001819, 1.43, 3.834)
ob_wheel_beam_1.rotation_euler = (-0.7171, 3.142, -6.904e-08)
ob_wheel_beam_1.scale = (0.2056, 0.08431, 2.067)
ob_wheel_beam_1.lineart.crease_threshold = 0.0
ob_support_001.location = (-0.1024, 1.045, 1.187)
ob_support_001.rotation_euler = (1.571, 3.142, 3.894e-07)
ob_support_001.scale = (0.135, 0.08123, 0.791)
ob_support_001.lineart.crease_threshold = 0.0
ob_wheel_beam_extend_1.location = (0.0003908, 1.51, 0.5286)
ob_wheel_beam_extend_1.rotation_euler = (0.5893, 3.142, 3.281e-07)
ob_wheel_beam_extend_1.scale = (0.2056, 0.08431, 2.067)
ob_wheel_beam_extend_1.lineart.crease_threshold = 0.0
ob_wheel_support.location = (2.717, 0.006848, 0.6114)
ob_wheel_support.rotation_euler = (-1.192e-07, 1.571, 0.0)
ob_wheel_support.scale = (0.2773, 0.2214, 2.527)
ob_wheel_support.lineart.crease_threshold = 0.0
ob_support_beam_holders.location = (2.638, 0.06307, 6.001)
ob_support_beam_holders.scale = (0.2773, 0.08833, 5.394)
ob_support_beam_holders.lineart.crease_threshold = 0.0
ob_support_beam_1.location = (2.62, -0.1863, 11.36)
ob_support_beam_1.scale = (2.561, 0.1547, 0.2371)
ob_support_beam_1.lineart.crease_threshold = 0.0
ob_lifter.location = (2.419, -1.072, -1.309)
ob_lifter.scale = (3.11, 1.553, 0.07639)
ob_lifter.lineart.crease_threshold = 0.0
ob_lamp.location = (4.076, -17.43, 12.51)
ob_lamp.rotation_euler = (0.6503, 0.05522, 1.866)
ob_lamp.lock_rotations_4d = False
ob_lamp.empty_display_type = 'ARROWS'
ob_lamp.color = (0.0, 0.0, 0.0, 0.0)
ob_lamp.lineart.crease_threshold = 0.0
ob_camera.location = (-4.447, -43.75, 13.05)
ob_camera.rotation_euler = (1.465, 0.008659, -0.1769)
ob_camera.lock_rotations_4d = False
ob_camera.empty_display_type = 'ARROWS'
ob_camera.color = (0.0, 0.0, 0.0, 0.0)
ob_camera.display_type = 'WIRE'
ob_camera.lineart.crease_threshold = 0.0

# ---- collection membership
col_collection_1.objects.link(ob_wheel_inside)
col_collection_1.objects.link(ob_support_beam_2)
col_collection_1.objects.link(ob_weild_beam_1)
col_collection_1.objects.link(ob_wheel_attach)
col_collection_1.objects.link(ob_weild_beam_2)
col_collection_1.objects.link(ob_wheel_inside_1)
col_collection_1.objects.link(ob_wheel_outside_2)
col_collection_1.objects.link(ob_lamp_001)
col_collection_1.objects.link(ob_hand_hold_2)
col_collection_1.objects.link(ob_wheel_outside)
col_collection_1.objects.link(ob_hand_hold_1)
col_collection_1.objects.link(ob_wheel_beam_extend)
col_collection_1.objects.link(ob_support)
col_collection_1.objects.link(ob_wheel_beam)
col_collection_1.objects.link(ob_wheel_beam_1)
col_collection_1.objects.link(ob_support_001)
col_collection_1.objects.link(ob_wheel_beam_extend_1)
col_collection_1.objects.link(ob_wheel_support)
col_collection_1.objects.link(ob_support_beam_holders)
col_collection_1.objects.link(ob_support_beam_1)
col_collection_1.objects.link(ob_lifter)
col_collection_1.objects.link(ob_lamp)
col_collection_1.objects.link(ob_camera)

# ---- scene / render settings (as saved in the file)
scene.camera = ob_camera
scene.frame_start = 1; scene.frame_end = 250; scene.frame_set(1)
scene.render.engine = 'BLENDER_EEVEE_NEXT'
scene.render.image_settings.color_mode = 'RGB'
scene.render.image_settings.compression = 90
scene.render.resolution_percentage = 50
scene.render.dither_intensity = 0.0
scene.render.bake_margin = 2
scene.render.bake_bias = 0.0
scene.cycles.use_denoising = False
scene.cycles.samples = 10
scene.cycles.sampling_pattern = 'TABULATED_SOBOL'
scene.cycles.light_sampling_threshold = 0.0
scene.cycles.use_adaptive_sampling = False
scene.cycles.use_light_tree = False
scene.cycles.blur_glossy = 0.0
scene.cycles.volume_bounces = 1
scene.cycles.pixel_filter_type = 'GAUSSIAN'
scene.cycles.sample_clamp_indirect = 0.0
scene.view_settings.view_transform = 'Standard'
bpy.context.view_layer.update()
